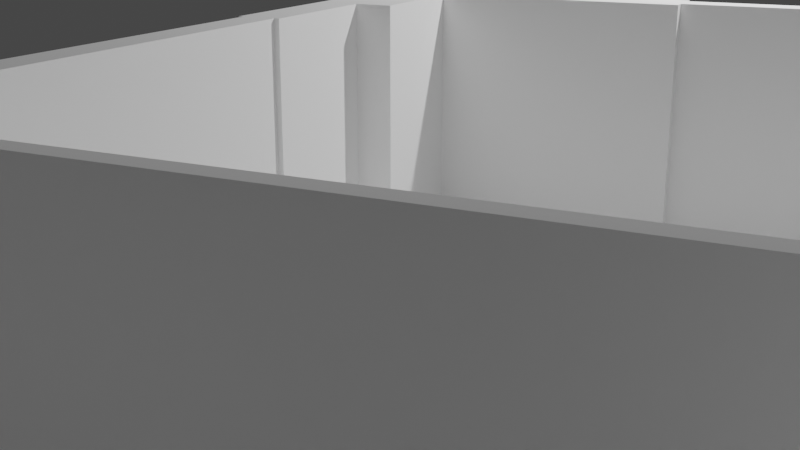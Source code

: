 # Source: office_origin.blend  (saved by Blender 3.6.13; exported with 4.5.12 LTS)
import bpy
from mathutils import Matrix  # noqa: F401  (used for matrix-valued properties, if any)

bpy.ops.wm.read_factory_settings(use_empty=True)
scene = bpy.context.scene
scene.name = 'Scene'

# ---- collections
col_collection = bpy.data.collections.new('Collection'); scene.collection.children.link(col_collection)
col_wall_svg = bpy.data.collections.new('wall.svg'); scene.collection.children.link(col_wall_svg)
col_floor_svg = bpy.data.collections.new('floor.svg'); scene.collection.children.link(col_floor_svg)

# ---- materials (node trees are filled in below, after node groups)
mat_svgmat = bpy.data.materials.new('SVGMat')
mat_svgmat.use_transparent_shadow = False
mat_svgmat.diffuse_color = (1.0, 1.0, 1.0, 1.0)
mat_svgmat_001 = bpy.data.materials.new('SVGMat.001')
mat_svgmat_001.use_transparent_shadow = False
mat_svgmat_001.diffuse_color = (1.0, 1.0, 1.0, 1.0)

# ---- material node trees

# ---- world
world_world = bpy.data.worlds.new('World'); scene.world = world_world
world_world.use_nodes = True; world_world.node_tree.nodes.clear()
_N = world_world.node_tree.nodes; _L = world_world.node_tree.links
n0 = _N.new('ShaderNodeOutputWorld'); n0.name = 'World Output'; n0.location = (300, 300)
n1 = _N.new('ShaderNodeBackground'); n1.name = 'Background'; n1.location = (10, 300)
n1.inputs[0].default_value = (0.05088, 0.05088, 0.05088, 1.0)
_L.new(n1.outputs[0], n0.inputs[0])
n0.is_active_output = True
world_world.color = (0.05088, 0.05088, 0.05088)
world_world.use_sun_shadow = False
world_world.sun_shadow_jitter_overblur = 0.0

# ---- cameras
cam_camera = bpy.data.cameras.new('Camera')
cam_camera.clip_end = 100.0
cam_camera.ortho_scale = 7.314

# ---- lights
light_light = bpy.data.lights.new('Light', 'POINT')
light_light.transmission_factor = 0.0
light_light.energy = 1000.0
light_light.shadow_soft_size = 0.1
light_light.shadow_maximum_resolution = 0.006
light_light.use_absolute_resolution = True

# ---- meshes
me_curve = bpy.data.meshes.new('Curve')
me_curve.from_pydata([(0.0, 0.2413, 0.0), (0.03754, 0.2413, 0.0), (0.03754, 0.2401, 0.0), (0.3912, 0.2401, 0.0), (0.3912, 0.2413, 0.0), (0.4329, 0.2413, 0.0), (0.4329, 0.2353, 0.0), (0.4329, 0.2207, 0.0), (0.4329, 0.2128, 0.0), (0.431, 0.2128, 0.0), (0.431, 0.1112, 0.0), (0.4315, 0.1112, 0.0), (0.4315, 0.003104, 0.0), (0.4194, 0.003104, 0.0), (0.4194, 0.003386, 0.0), (0.3279, 0.003386, 0.0), (0.3279, 0.0, 0.0), (0.3161, 0.0, 0.0), (0.3161, 0.003386, 0.0), (0.2557, 0.003386, 0.0), (0.2557, 0.0008465, 0.0), (0.2038, 0.0008465, 0.0), (0.2038, 0.001129, 0.0), (0.1911, 0.001129, 0.0), (0.1911, 0.0008465, 0.0), (0.1552, 0.0008465, 0.0), (0.1552, 0.001129, 0.0), (0.1425, 0.001129, 0.0), (0.1425, 0.0008465, 0.0), (0.116, 0.0008465, 0.0), (0.116, 0.001129, 0.0), (0.09172, 0.001129, 0.0), (0.09172, 0.0008465, 0.0), (0.08354, 0.0008465, 0.0), (0.08354, 0.001129, 0.0), (0.05983, 0.001129, 0.0), (0.05983, 0.0008465, 0.0), (0.0, 0.0008465, 0.0), (0.0, 0.1123, 0.0), (0.0005645, 0.1123, 0.0), (0.0005645, 0.2043, 0.0), (0.0, 0.2043, 0.0), (0.0, 0.2207, 0.0), (0.0, 0.2353, 0.0), (0.2424, 0.005926, 0.0), (0.2517, 0.005926, 0.0), (0.2517, 0.01749, 0.0), (0.2424, 0.01749, 0.0), (0.2385, 0.005926, 0.0), (0.2385, 0.01749, 0.0), (0.217, 0.01749, 0.0), (0.217, 0.005926, 0.0), (0.2134, 0.01016, 0.0), (0.2134, 0.07111, 0.0), (0.1914, 0.07111, 0.0), (0.1914, 0.06744, 0.0), (0.1891, 0.06744, 0.0), (0.1891, 0.07111, 0.0), (0.1891, 0.07449, 0.0), (0.2103, 0.07449, 0.0), (0.2103, 0.08239, 0.0), (0.2215, 0.08239, 0.0), (0.2215, 0.07449, 0.0), (0.2484, 0.07449, 0.0), (0.2484, 0.07252, 0.0), (0.2424, 0.07252, 0.0), (0.2424, 0.07111, 0.0), (0.2424, 0.02144, 0.0), (0.2557, 0.02144, 0.0), (0.2557, 0.01749, 0.0), (0.2557, 0.007054, 0.0), (0.2848, 0.007054, 0.0), (0.2848, 0.07252, 0.0), (0.2602, 0.07252, 0.0), (0.2602, 0.07449, 0.0), (0.3158, 0.07449, 0.0), (0.3158, 0.08126, 0.0), (0.3271, 0.08126, 0.0), (0.3271, 0.06998, 0.0), (0.3158, 0.06998, 0.0), (0.3158, 0.07252, 0.0), (0.2867, 0.07252, 0.0), (0.2867, 0.007054, 0.0), (0.3161, 0.007054, 0.0), (0.3161, 0.009594, 0.0), (0.3279, 0.009594, 0.0), (0.3279, 0.007054, 0.0), (0.3771, 0.007054, 0.0), (0.3771, 0.07252, 0.0), (0.3406, 0.07252, 0.0), (0.3406, 0.07449, 0.0), (0.379, 0.07449, 0.0), (0.379, 0.07252, 0.0), (0.379, 0.07252, 0.0), (0.379, 0.007054, 0.0), (0.4194, 0.007054, 0.0), (0.4194, 0.009312, 0.0), (0.4253, 0.009312, 0.0), (0.4253, 0.06998, 0.0), (0.4214, 0.06998, 0.0), (0.4214, 0.07252, 0.0), (0.3912, 0.07252, 0.0), (0.3912, 0.07449, 0.0), (0.4214, 0.07449, 0.0), (0.4214, 0.07957, 0.0), (0.4253, 0.07957, 0.0), (0.4253, 0.1112, 0.0), (0.4273, 0.1112, 0.0), (0.4273, 0.2128, 0.0), (0.4253, 0.2128, 0.0), (0.4253, 0.2207, 0.0), (0.4205, 0.2207, 0.0), (0.4205, 0.2353, 0.0), (0.3912, 0.2353, 0.0), (0.3912, 0.2367, 0.0), (0.3257, 0.2367, 0.0), (0.3257, 0.2215, 0.0), (0.3158, 0.2215, 0.0), (0.3158, 0.2367, 0.0), (0.2814, 0.2367, 0.0), (0.2814, 0.2119, 0.0), (0.2797, 0.2119, 0.0), (0.2797, 0.2367, 0.0), (0.2506, 0.2367, 0.0), (0.2506, 0.2119, 0.0), (0.2489, 0.2119, 0.0), (0.2489, 0.2367, 0.0), (0.2199, 0.2367, 0.0), (0.2199, 0.2119, 0.0), (0.2094, 0.2119, 0.0), (0.2094, 0.2367, 0.0), (0.1806, 0.2367, 0.0), (0.1806, 0.2119, 0.0), (0.1789, 0.2119, 0.0), (0.1789, 0.2367, 0.0), (0.1583, 0.2367, 0.0), (0.1583, 0.2119, 0.0), (0.1566, 0.2119, 0.0), (0.1566, 0.2367, 0.0), (0.1363, 0.2367, 0.0), (0.1363, 0.2119, 0.0), (0.1346, 0.2119, 0.0), (0.1346, 0.2367, 0.0), (0.1149, 0.2367, 0.0), (0.1149, 0.2119, 0.0), (0.1132, 0.2119, 0.0), (0.1132, 0.2367, 0.0), (0.06463, 0.2367, 0.0), (0.06463, 0.1634, 0.0), (0.06265, 0.1634, 0.0), (0.06265, 0.2367, 0.0), (0.03754, 0.2367, 0.0), (0.03754, 0.2353, 0.0), (0.009031, 0.2353, 0.0), (0.009031, 0.2207, 0.0), (0.004798, 0.2207, 0.0), (0.004798, 0.2043, 0.0), (0.004233, 0.2043, 0.0), (0.004233, 0.1504, 0.0), (0.06463, 0.1504, 0.0), (0.06463, 0.1487, 0.0), (0.004233, 0.1487, 0.0), (0.004233, 0.1123, 0.0), (0.06265, 0.1123, 0.0), (0.06265, 0.1357, 0.0), (0.06463, 0.1357, 0.0), (0.06463, 0.1123, 0.0), (0.1072, 0.1123, 0.0), (0.1072, 0.1106, 0.0), (0.1072, 0.0776, 0.0), (0.116, 0.0776, 0.0), (0.116, 0.07449, 0.0), (0.1569, 0.07449, 0.0), (0.1569, 0.07139, 0.0), (0.1569, 0.06772, 0.0), (0.1547, 0.06772, 0.0), (0.1547, 0.07139, 0.0), (0.1329, 0.07139, 0.0), (0.1329, 0.0522, 0.0), (0.1293, 0.0522, 0.0), (0.1293, 0.05502, 0.0), (0.1197, 0.05502, 0.0), (0.1197, 0.005926, 0.0), (0.1293, 0.005926, 0.0), (0.1293, 0.04176, 0.0), (0.1329, 0.04176, 0.0), (0.1329, 0.009594, 0.0), (0.1425, 0.009594, 0.0), (0.1425, 0.009312, 0.0), (0.1552, 0.009312, 0.0), (0.1552, 0.009594, 0.0), (0.1724, 0.009594, 0.0), (0.1724, 0.0522, 0.0), (0.1569, 0.0522, 0.0), (0.1547, 0.0522, 0.0), (0.1547, 0.05587, 0.0), (0.1569, 0.05587, 0.0), (0.1569, 0.05474, 0.0), (0.1891, 0.05474, 0.0), (0.1891, 0.05587, 0.0), (0.1914, 0.05587, 0.0), (0.1914, 0.0522, 0.0), (0.177, 0.0522, 0.0), (0.177, 0.009594, 0.0), (0.1911, 0.009594, 0.0), (0.1911, 0.009312, 0.0), (0.2038, 0.009312, 0.0), (0.2038, 0.01016, 0.0), (0.004798, 0.1075, 0.0), (0.004798, 0.05474, 0.0), (0.03302, 0.05474, 0.0), (0.03302, 0.07252, 0.0), (0.03782, 0.07252, 0.0), (0.03782, 0.05474, 0.0), (0.09172, 0.05474, 0.0), (0.09172, 0.04994, 0.0), (0.09172, 0.04176, 0.0), (0.08693, 0.04176, 0.0), (0.08693, 0.04994, 0.0), (0.03782, 0.04994, 0.0), (0.03302, 0.04994, 0.0), (0.004798, 0.04994, 0.0), (0.004798, 0.005926, 0.0), (0.05983, 0.005926, 0.0), (0.05983, 0.005079, 0.0), (0.08354, 0.005079, 0.0), (0.08354, 0.005926, 0.0), (0.08693, 0.005926, 0.0), (0.08693, 0.02793, 0.0), (0.09172, 0.02793, 0.0), (0.09172, 0.005079, 0.0), (0.116, 0.005079, 0.0), (0.116, 0.07139, 0.0), (0.1047, 0.07139, 0.0), (0.1047, 0.1106, 0.0), (0.03782, 0.1106, 0.0), (0.03782, 0.1075, 0.0), (0.03782, 0.09424, 0.0), (0.03302, 0.09424, 0.0), (0.03302, 0.1075, 0.0), (0.1798, 0.1467, 0.0), (0.1798, 0.1938, 0.0), (0.1693, 0.1938, 0.0), (0.1693, 0.1919, 0.0), (0.1781, 0.1919, 0.0), (0.1781, 0.1487, 0.0), (0.1693, 0.1487, 0.0), (0.1693, 0.1467, 0.0), (0.1465, 0.1284, 0.0), (0.1485, 0.1284, 0.0), (0.1485, 0.1126, 0.0), (0.2139, 0.1126, 0.0), (0.2139, 0.1287, 0.0), (0.2182, 0.1287, 0.0), (0.2182, 0.1267, 0.0), (0.2159, 0.1267, 0.0), (0.2159, 0.1126, 0.0), (0.2328, 0.1126, 0.0), (0.2328, 0.1267, 0.0), (0.2306, 0.1267, 0.0), (0.2306, 0.1287, 0.0), (0.2371, 0.1287, 0.0), (0.2371, 0.1267, 0.0), (0.2348, 0.1267, 0.0), (0.2348, 0.1126, 0.0), (0.2517, 0.1126, 0.0), (0.2517, 0.1267, 0.0), (0.2495, 0.1267, 0.0), (0.2495, 0.1287, 0.0), (0.2537, 0.1287, 0.0), (0.2537, 0.1106, 0.0), (0.1465, 0.1106, 0.0), (0.1293, 0.07139, 0.0), (0.1197, 0.07139, 0.0), (0.1197, 0.057, 0.0), (0.1293, 0.057, 0.0), (0.2385, 0.02144, 0.0), (0.217, 0.02144, 0.0), (0.217, 0.07111, 0.0), (0.2385, 0.07111, 0.0), (0.0, 0.2413, 2.3), (0.03754, 0.2413, 2.3), (0.1693, 0.1919, 2.3), (0.1781, 0.1919, 2.3), (0.4329, 0.2128, 2.3), (0.431, 0.2128, 2.3), (0.1485, 0.1126, 2.3), (0.2139, 0.1126, 2.3), (0.3279, 0.003386, 2.3), (0.3279, 0.0, 2.3), (0.2328, 0.1126, 2.3), (0.2328, 0.1267, 2.3), (0.3161, 0.003386, 2.3), (0.116, 0.0008465, 2.3), (0.116, 0.001129, 2.3), (0.1329, 0.07139, 2.3), (0.1293, 0.07139, 2.3), (0.0, 0.2353, 2.3), (0.2424, 0.005926, 2.3), (0.2517, 0.005926, 2.3), (0.2424, 0.01749, 2.3), (0.2103, 0.07449, 2.3), (0.2103, 0.08239, 2.3), (0.2424, 0.07111, 2.3), (0.2424, 0.02144, 2.3), (0.2602, 0.07449, 2.3), (0.3158, 0.07449, 2.3), (0.2867, 0.007054, 2.3), (0.3161, 0.007054, 2.3), (0.3406, 0.07449, 2.3), (0.379, 0.07449, 2.3), (0.4253, 0.06998, 2.3), (0.4214, 0.06998, 2.3), (0.4253, 0.1112, 2.3), (0.4273, 0.1112, 2.3), (0.4273, 0.2128, 2.3), (0.4253, 0.2128, 2.3), (0.3912, 0.2367, 2.3), (0.3257, 0.2367, 2.3), (0.2797, 0.2367, 2.3), (0.2506, 0.2367, 2.3), (0.2094, 0.2367, 2.3), (0.1806, 0.2367, 2.3), (0.1566, 0.2367, 2.3), (0.1363, 0.2367, 2.3), (0.09172, 0.04994, 2.3), (0.004798, 0.04994, 2.3), (0.1132, 0.2367, 2.3), (0.06463, 0.2367, 2.3), (0.2134, 0.07111, 2.3), (0.217, 0.07111, 2.3), (0.009031, 0.2207, 2.3), (0.004798, 0.2207, 2.3), (0.1072, 0.1106, 2.3), (0.1072, 0.0776, 2.3), (0.1547, 0.07139, 2.3), (0.1724, 0.009594, 2.3), (0.1724, 0.0522, 2.3), (0.1891, 0.05587, 2.3), (0.1914, 0.05587, 2.3), (0.2038, 0.009312, 2.3), (0.2038, 0.01016, 2.3), (0.09172, 0.05474, 2.3), (0.1911, 0.009594, 2.3), (0.1911, 0.009312, 2.3), (0.1047, 0.1106, 2.3), (0.03782, 0.1106, 2.3), (0.03782, 0.1075, 2.3), (0.1693, 0.1938, 2.3), (0.03754, 0.2401, 2.3), (0.1485, 0.1284, 2.3), (0.431, 0.1112, 2.3), (0.2159, 0.1126, 2.3), (0.3161, 0.0, 2.3), (0.2371, 0.1267, 2.3), (0.2348, 0.1267, 2.3), (0.1911, 0.001129, 2.3), (0.1911, 0.0008465, 2.3), (0.379, 0.007054, 2.3), (0.4194, 0.007054, 2.3), (0.2537, 0.1287, 2.3), (0.2537, 0.1106, 2.3), (0.09172, 0.001129, 2.3), (0.1197, 0.057, 2.3), (0.1293, 0.057, 2.3), (0.2385, 0.07111, 2.3), (0.2517, 0.01749, 2.3), (0.2134, 0.01016, 2.3), (0.2038, 0.001129, 2.3), (0.2215, 0.08239, 2.3), (0.2348, 0.1126, 2.3), (0.2557, 0.02144, 2.3), (0.3158, 0.08126, 2.3), (0.3161, 0.009594, 2.3), (0.379, 0.07252, 2.3), (0.4214, 0.07252, 2.3), (0.09172, 0.005079, 2.3), (0.116, 0.005079, 2.3), (0.3257, 0.2215, 2.3), (0.2506, 0.2119, 2.3), (0.1806, 0.2119, 2.3), (0.1363, 0.2119, 2.3), (0.2484, 0.07252, 2.3), (0.2424, 0.07252, 2.3), (0.06463, 0.1634, 2.3), (0.004798, 0.2043, 2.3), (0.116, 0.0776, 2.3), (0.1329, 0.0522, 2.3), (0.1293, 0.04176, 2.3), (0.1329, 0.04176, 2.3), (0.1569, 0.0522, 2.3), (0.1914, 0.0522, 2.3), (0.177, 0.0522, 2.3), (0.09172, 0.04176, 2.3), (0.08693, 0.04994, 2.3), (0.03782, 0.04994, 2.3), (0.03302, 0.04994, 2.3), (0.05983, 0.005926, 2.3), (0.05983, 0.005079, 2.3), (0.03782, 0.09424, 2.3), (0.03302, 0.1075, 2.3), (0.3912, 0.2401, 2.3), (0.1781, 0.1487, 2.3), (0.1693, 0.1487, 2.3), (0.4315, 0.1112, 2.3), (0.0, 0.0008465, 2.3), (0.0, 0.1123, 2.3), (0.2306, 0.1267, 2.3), (0.2306, 0.1287, 2.3), (0.1552, 0.0008465, 2.3), (0.2517, 0.1126, 2.3), (0.2517, 0.1267, 2.3), (0.09172, 0.0008465, 2.3), (0.2848, 0.07252, 2.3), (0.2867, 0.07252, 2.3), (0.0005645, 0.1123, 2.3), (0.217, 0.02144, 2.3), (0.1914, 0.07111, 2.3), (0.2215, 0.07449, 2.3), (0.2557, 0.01749, 2.3), (0.3271, 0.08126, 2.3), (0.3279, 0.009594, 2.3), (0.379, 0.07252, 2.3), (0.3912, 0.07252, 2.3), (0.3158, 0.2215, 2.3), (0.2489, 0.2119, 2.3), (0.1789, 0.2119, 2.3), (0.1425, 0.001129, 2.3), (0.1346, 0.2119, 2.3), (0.06265, 0.1634, 2.3), (0.004233, 0.2043, 2.3), (0.004233, 0.1123, 2.3), (0.06265, 0.1123, 2.3), (0.116, 0.07449, 2.3), (0.1293, 0.0522, 2.3), (0.1329, 0.009594, 2.3), (0.1547, 0.0522, 2.3), (0.004798, 0.1075, 2.3), (0.004798, 0.05474, 2.3), (0.08693, 0.04176, 2.3), (0.08354, 0.005079, 2.3), (0.03302, 0.09424, 2.3), (0.3912, 0.2413, 2.3), (0.2139, 0.1287, 2.3), (0.2557, 0.003386, 2.3), (0.1552, 0.001129, 2.3), (0.2385, 0.02144, 2.3), (0.0005645, 0.2043, 2.3), (0.2385, 0.01749, 2.3), (0.1914, 0.06744, 2.3), (0.1891, 0.07111, 2.3), (0.2557, 0.007054, 2.3), (0.3271, 0.06998, 2.3), (0.3279, 0.007054, 2.3), (0.3912, 0.07449, 2.3), (0.4253, 0.2207, 2.3), (0.06265, 0.1357, 2.3), (0.1569, 0.07449, 2.3), (0.1293, 0.05502, 2.3), (0.1425, 0.009594, 2.3), (0.1465, 0.1106, 2.3), (0.1547, 0.05587, 2.3), (0.004798, 0.005926, 2.3), (0.03302, 0.05474, 2.3), (0.08354, 0.005926, 2.3), (0.116, 0.07139, 2.3), (0.4329, 0.2413, 2.3), (0.1693, 0.1467, 2.3), (0.1798, 0.1467, 2.3), (0.4205, 0.2353, 2.3), (0.3912, 0.2353, 2.3), (0.2182, 0.1287, 2.3), (0.2182, 0.1267, 2.3), (0.2557, 0.0008465, 2.3), (0.2495, 0.1267, 2.3), (0.2495, 0.1287, 2.3), (0.1569, 0.07139, 2.3), (0.1197, 0.07139, 2.3), (0.0, 0.2043, 2.3), (0.2385, 0.005926, 2.3), (0.217, 0.005926, 2.3), (0.1891, 0.06744, 2.3), (0.1047, 0.07139, 2.3), (0.2484, 0.07449, 2.3), (0.08354, 0.0008465, 2.3), (0.2848, 0.007054, 2.3), (0.3158, 0.06998, 2.3), (0.3771, 0.007054, 2.3), (0.4214, 0.07449, 2.3), (0.4205, 0.2207, 2.3), (0.3158, 0.2367, 2.3), (0.2814, 0.2367, 2.3), (0.2489, 0.2367, 2.3), (0.2199, 0.2367, 2.3), (0.1789, 0.2367, 2.3), (0.1583, 0.2367, 2.3), (0.1346, 0.2367, 2.3), (0.1149, 0.2367, 2.3), (0.06265, 0.2367, 2.3), (0.03754, 0.2367, 2.3), (0.004233, 0.1504, 2.3), (0.06463, 0.1504, 2.3), (0.06463, 0.1357, 2.3), (0.1197, 0.05502, 2.3), (0.1425, 0.009312, 2.3), (0.1569, 0.05587, 2.3), (0.177, 0.009594, 2.3), (0.03302, 0.07252, 2.3), (0.08693, 0.005926, 2.3), (0.4329, 0.2353, 2.3), (0.4315, 0.003104, 2.3), (0.4194, 0.003104, 2.3), (0.2371, 0.1287, 2.3), (0.1425, 0.0008465, 2.3), (0.08354, 0.001129, 2.3), (0.05983, 0.001129, 2.3), (0.0, 0.2207, 2.3), (0.217, 0.01749, 2.3), (0.3158, 0.07252, 2.3), (0.3771, 0.07252, 2.3), (0.4194, 0.009312, 2.3), (0.4214, 0.07957, 2.3), (0.2814, 0.2119, 2.3), (0.2199, 0.2119, 2.3), (0.1583, 0.2119, 2.3), (0.1149, 0.2119, 2.3), (0.03754, 0.2353, 2.3), (0.06463, 0.1487, 2.3), (0.06463, 0.1123, 2.3), (0.1569, 0.06772, 2.3), (0.1197, 0.005926, 2.3), (0.1552, 0.009312, 2.3), (0.1569, 0.05474, 2.3), (0.03782, 0.07252, 2.3), (0.08693, 0.02793, 2.3), (0.1798, 0.1938, 2.3), (0.4329, 0.2207, 2.3), (0.1465, 0.1284, 2.3), (0.4194, 0.003386, 2.3), (0.009031, 0.2353, 2.3), (0.2038, 0.0008465, 2.3), (0.05983, 0.0008465, 2.3), (0.1891, 0.07449, 2.3), (0.2602, 0.07252, 2.3), (0.3406, 0.07252, 2.3), (0.4253, 0.009312, 2.3), (0.4253, 0.07957, 2.3), (0.2797, 0.2119, 2.3), (0.2094, 0.2119, 2.3), (0.1566, 0.2119, 2.3), (0.1132, 0.2119, 2.3), (0.004233, 0.1487, 2.3), (0.1072, 0.1123, 2.3), (0.1547, 0.06772, 2.3), (0.1293, 0.005926, 2.3), (0.2159, 0.1267, 2.3), (0.1552, 0.009594, 2.3), (0.1891, 0.05474, 2.3), (0.03782, 0.05474, 2.3), (0.09172, 0.02793, 2.3)], [], [(89, 90, 91, 92), (146, 147, 143), (17, 18, 15, 16), (153, 43, 152), (112, 113, 6), (155, 42, 154), (110, 111, 7), (108, 109, 8), (9, 108, 8), (40, 41, 156), (157, 40, 156), (172, 173, 233, 234, 168, 169, 170, 171), (243, 242, 241, 240, 247, 246, 245, 244), (13, 14, 19, 20, 21, 22, 23, 24, 25, 26, 27, 31, 32, 33, 34, 35, 36, 37, 38, 39, 40, 157, 158, 159, 160, 161, 162, 163, 164, 165, 166, 167, 168, 235, 236, 208, 209, 210, 211, 212, 213, 214, 215, 221, 222, 223, 224, 225, 226, 227, 228, 229, 230, 231, 232, 273, 274, 275, 272, 177, 178, 179, 180, 181, 182, 183, 184, 185, 186, 187, 188, 189, 190, 191, 192, 202, 203, 204, 205, 206, 207, 52, 50, 51, 48, 49, 47, 44, 45, 46, 69, 70, 71, 72, 81, 82, 83, 84, 85, 86, 87, 88, 92, 93, 94, 95, 96, 97, 98, 99, 100, 101, 102, 103, 104, 105, 106, 107, 108, 9, 10, 11, 12), (57, 58, 59, 60, 61, 62, 63, 64, 65, 66), (217, 218, 215, 216), (258, 259, 262), (263, 258, 262), (264, 265, 266, 267, 268, 269, 270, 271, 248, 249, 250, 251, 252, 253, 254, 255, 256, 257, 258, 263), (2, 3, 4, 5, 6, 113, 114, 115, 116, 117, 118, 119, 120, 121, 122, 123, 124, 125, 126, 127, 128, 129, 130, 131, 132, 133, 134, 135, 136, 137, 138, 139, 140, 141, 142, 143, 147, 148, 149, 150, 151, 152, 43, 0, 1), (111, 112, 6, 7), (238, 239, 236, 237), (234, 235, 168), (239, 208, 236), (29, 30, 27, 28), (72, 73, 81), (88, 89, 92), (232, 233, 173), (273, 232, 173), (272, 273, 173), (177, 272, 173), (176, 177, 173), (54, 57, 66), (53, 54, 66), (278, 53, 66), (279, 278, 66), (194, 195, 196, 197, 198, 199, 200, 201), (193, 194, 201), (192, 193, 201), (202, 192, 201), (220, 221, 215), (219, 220, 215), (218, 219, 215), (175, 176, 173, 174), (41, 42, 155, 156), (50, 52, 53, 278, 277, 276, 279, 66, 67, 68, 69), (49, 50, 69), (47, 49, 69), (46, 47, 69), (42, 43, 153, 154), (261, 262, 259, 260), (73, 74, 75, 76, 77, 78, 79, 80, 81), (145, 146, 143, 144), (18, 19, 14), (15, 18, 14), (30, 31, 27), (109, 110, 7, 8), (56, 57, 54, 55), (544, 374, 310, 309), (327, 497, 328), (353, 289, 288, 292), (539, 526, 297), (469, 509, 470), (332, 331, 516), (455, 536, 489), (315, 284, 316), (285, 284, 315), (447, 385, 478), (430, 385, 447), (457, 433, 386, 334, 333, 345, 482, 476), (282, 283, 402, 403, 467, 468, 535, 348), (511, 510, 404, 351, 285, 315, 314, 313, 546, 521, 488, 454, 423, 375, 312, 311, 545, 520, 359, 358, 422, 374, 519, 487, 453, 421, 373, 308, 307, 414, 413, 485, 451, 419, 366, 299, 298, 300, 448, 479, 480, 517, 367, 341, 340, 344, 343, 506, 392, 337, 336, 556, 531, 504, 459, 435, 389, 388, 554, 530, 503, 458, 434, 387, 295, 296, 364, 363, 477, 465, 377, 376, 559, 534, 508, 464, 440, 398, 397, 462, 326, 325, 342, 558, 533, 507, 463, 438, 437, 347, 346, 333, 552, 528, 502, 456, 432, 431, 551, 527, 501, 500, 430, 447, 415, 406, 405, 541, 515, 514, 484, 412, 362, 427, 445, 409, 357, 356, 368, 540, 473, 444, 538), (450, 303, 383, 382, 483, 418, 369, 302, 301, 542), (439, 393, 325, 394), (291, 354, 407), (355, 354, 291), (370, 355, 291, 290, 352, 555, 472, 471, 443, 287, 286, 350, 537, 460, 361, 360, 475, 474, 411, 410), (349, 281, 280, 297, 526, 499, 498, 429, 384, 328, 497, 496, 428, 381, 324, 323, 549, 524, 495, 494, 426, 380, 322, 321, 548, 523, 493, 492, 425, 379, 320, 319, 547, 522, 491, 490, 424, 378, 318, 317, 470, 509, 466, 442, 401), (489, 536, 509, 469), (441, 399, 347, 400), (345, 333, 346), (400, 347, 437), (293, 513, 427, 294), (413, 414, 543), (519, 374, 544), (465, 476, 482), (477, 476, 465), (296, 476, 477), (295, 476, 296), (335, 476, 295), (417, 303, 450), (329, 303, 417), (330, 303, 329), (365, 303, 330), (436, 391, 339, 338, 557, 532, 505, 461), (390, 391, 436), (337, 391, 390), (392, 391, 337), (396, 325, 326), (395, 325, 396), (394, 325, 395), (553, 529, 476, 335), (478, 385, 332, 516), (517, 419, 371, 304, 303, 365, 446, 416, 330, 329, 367), (448, 419, 517), (300, 419, 448), (366, 419, 300), (516, 331, 539, 297), (512, 408, 407, 354), (543, 414, 518, 486, 452, 420, 372, 306, 305), (550, 525, 497, 327), (292, 538, 444), (288, 538, 292), (294, 427, 362), (316, 284, 536, 455), (481, 449, 417, 450), (237, 236, 347, 399), (150, 149, 429, 498), (151, 150, 498, 499), (229, 228, 534, 559), (3, 2, 349, 401), (234, 233, 482, 345), (245, 246, 403, 402), (241, 242, 348, 535), (159, 158, 500, 501), (11, 10, 351, 404), (8, 7, 536, 284), (165, 164, 456, 502), (38, 37, 405, 406), (255, 254, 472, 555), (173, 172, 457, 476), (18, 17, 353, 292), (15, 14, 538, 288), (181, 180, 458, 503), (260, 259, 407, 408), (188, 187, 459, 504), (196, 195, 461, 505), (25, 24, 357, 409), (22, 21, 540, 368), (203, 202, 392, 506), (266, 265, 410, 411), (269, 268, 475, 360), (211, 210, 463, 507), (32, 31, 362, 412), (29, 28, 513, 293), (219, 218, 394, 395), (273, 272, 296, 477), (227, 226, 464, 508), (39, 38, 406, 415), (37, 36, 541, 405), (246, 247, 467, 403), (277, 278, 330, 416), (272, 275, 364, 296), (6, 5, 466, 509), (47, 46, 366, 300), (51, 50, 517, 480), (54, 53, 329, 417), (59, 58, 542, 301), (253, 252, 443, 471), (62, 61, 369, 418), (66, 65, 383, 303), (13, 12, 510, 511), (74, 73, 543, 305), (261, 260, 408, 512), (69, 68, 371, 419), (158, 157, 430, 500), (267, 266, 411, 474), (77, 76, 372, 420), (1, 0, 280, 281), (28, 27, 427, 513), (85, 84, 373, 421), (243, 244, 283, 282), (82, 81, 414, 307), (93, 92, 374, 422), (9, 8, 284, 285), (90, 89, 544, 309), (35, 34, 514, 515), (101, 100, 375, 423), (251, 250, 286, 287), (109, 108, 315, 316), (16, 15, 288, 289), (98, 97, 545, 311), (278, 279, 365, 330), (117, 116, 378, 424), (258, 257, 290, 291), (42, 41, 478, 516), (125, 124, 379, 425), (106, 105, 546, 313), (50, 49, 448, 517), (133, 132, 380, 426), (30, 29, 293, 294), (57, 56, 481, 450), (64, 63, 483, 382), (141, 140, 381, 428), (0, 43, 297, 280), (114, 113, 470, 317), (118, 117, 424, 490), (149, 148, 384, 429), (45, 44, 298, 299), (122, 121, 547, 319), (157, 156, 385, 430), (44, 47, 300, 298), (72, 71, 485, 413), (163, 162, 431, 432), (60, 59, 301, 302), (130, 129, 548, 321), (80, 79, 486, 518), (171, 170, 386, 433), (67, 66, 303, 304), (138, 137, 549, 323), (88, 87, 487, 519), (179, 178, 387, 434), (75, 74, 305, 306), (12, 11, 404, 510), (96, 95, 359, 520), (186, 185, 389, 435), (83, 82, 307, 308), (146, 145, 550, 327), (104, 103, 488, 521), (194, 193, 390, 436), (91, 90, 309, 310), (27, 26, 445, 427), (99, 98, 311, 312), (112, 111, 489, 469), (209, 208, 437, 438), (107, 106, 313, 314), (154, 153, 539, 331), (120, 119, 491, 522), (217, 216, 393, 439), (162, 161, 551, 431), (128, 127, 493, 523), (225, 224, 398, 440), (168, 167, 552, 333), (136, 135, 495, 524), (115, 114, 317, 318), (176, 175, 553, 335), (144, 143, 497, 525), (238, 237, 399, 441), (123, 122, 319, 320), (184, 183, 554, 388), (208, 239, 400, 437), (131, 130, 321, 322), (191, 190, 556, 336), (244, 245, 402, 283), (139, 138, 323, 324), (199, 198, 557, 338), (152, 151, 499, 526), (4, 3, 401, 442), (214, 213, 558, 342), (252, 251, 287, 443), (147, 146, 327, 328), (222, 221, 326, 462), (160, 159, 501, 527), (259, 258, 291, 407), (230, 229, 559, 376), (166, 165, 502, 528), (19, 18, 292, 444), (155, 154, 331, 332), (126, 125, 425, 492), (169, 168, 333, 334), (174, 173, 476, 529), (177, 176, 335, 295), (265, 264, 370, 410), (192, 191, 336, 337), (26, 25, 409, 445), (200, 199, 338, 339), (182, 181, 503, 530), (276, 277, 416, 446), (207, 206, 340, 341), (189, 188, 504, 531), (40, 39, 415, 447), (215, 214, 342, 325), (197, 196, 505, 532), (279, 276, 446, 365), (205, 204, 343, 344), (204, 203, 506, 343), (34, 33, 484, 514), (55, 54, 417, 449), (212, 211, 507, 533), (236, 235, 346, 347), (220, 219, 395, 396), (242, 243, 282, 348), (228, 227, 508, 534), (2, 1, 281, 349), (70, 69, 419, 451), (250, 249, 350, 286), (78, 77, 420, 452), (10, 9, 285, 351), (206, 205, 344, 340), (86, 85, 421, 453), (257, 256, 352, 290), (240, 241, 535, 468), (94, 93, 422, 358), (17, 16, 289, 353), (7, 6, 509, 536), (102, 101, 423, 454), (263, 262, 354, 355), (249, 248, 537, 350), (110, 109, 316, 455), (24, 23, 356, 357), (14, 13, 511, 538), (164, 163, 432, 456), (95, 94, 358, 359), (153, 152, 526, 539), (172, 171, 433, 457), (270, 269, 360, 361), (21, 20, 473, 540), (180, 179, 434, 458), (31, 30, 294, 362), (262, 261, 512, 354), (187, 186, 435, 459), (275, 274, 363, 364), (134, 133, 426, 494), (271, 270, 361, 460), (248, 271, 460, 537), (195, 194, 436, 461), (36, 35, 515, 541), (46, 45, 299, 366), (274, 273, 477, 363), (202, 201, 391, 392), (53, 52, 367, 329), (43, 42, 516, 297), (223, 222, 462, 397), (23, 22, 368, 356), (235, 234, 345, 346), (210, 209, 438, 463), (61, 60, 302, 369), (218, 217, 439, 394), (264, 263, 355, 370), (58, 57, 450, 542), (226, 225, 440, 464), (68, 67, 304, 371), (232, 231, 377, 465), (76, 75, 306, 372), (239, 238, 441, 400), (84, 83, 308, 373), (73, 72, 413, 543), (5, 4, 442, 466), (92, 91, 310, 374), (81, 80, 518, 414), (247, 240, 468, 467), (100, 99, 312, 375), (89, 88, 519, 544), (113, 112, 469, 470), (231, 230, 376, 377), (254, 253, 471, 472), (108, 107, 314, 315), (97, 96, 520, 545), (20, 19, 444, 473), (116, 115, 318, 378), (105, 104, 521, 546), (268, 267, 474, 475), (124, 123, 320, 379), (132, 131, 322, 380), (140, 139, 324, 381), (121, 120, 522, 547), (41, 40, 447, 478), (65, 64, 382, 383), (142, 141, 428, 496), (49, 48, 479, 448), (148, 147, 328, 384), (129, 128, 523, 548), (48, 51, 480, 479), (156, 155, 332, 385), (137, 136, 524, 549), (56, 55, 449, 481), (170, 169, 334, 386), (145, 144, 525, 550), (233, 232, 465, 482), (178, 177, 295, 387), (63, 62, 418, 483), (185, 184, 388, 389), (33, 32, 412, 484), (193, 192, 337, 390), (161, 160, 527, 551), (71, 70, 451, 485), (201, 200, 339, 391), (167, 166, 528, 552), (79, 78, 452, 486), (175, 174, 529, 553), (87, 86, 453, 487), (52, 207, 341, 367), (183, 182, 530, 554), (103, 102, 454, 488), (216, 215, 325, 393), (256, 255, 555, 352), (111, 110, 455, 489), (190, 189, 531, 556), (119, 118, 490, 491), (198, 197, 532, 557), (127, 126, 492, 493), (213, 212, 533, 558), (135, 134, 494, 495), (224, 223, 397, 398), (221, 220, 396, 326), (143, 142, 496, 497)])
_uv = me_curve.uv_layers.new(name='UVMap')
_uv.uv.foreach_set('vector', [0.3156, 0.0, 0.3189, 0.0, 0.3223, 0.0, 0.3256, 0.0, 0.505, 0.0, 0.5083, 0.0, 0.495, 0.0, 0.0598, 0.0, 0.06312, 0.0, 0.05316, 0.0, 0.05648, 0.0, 0.5282, 0.0, 0.1561, 0.0, 0.5249, 0.0, 0.392, 0.0, 0.3953, 0.0, 0.01993, 0.0, 0.5349, 0.0, 0.1528, 0.0, 0.5316, 0.0, 0.3854, 0.0, 0.3887, 0.0, 0.02326, 0.0, 0.3787, 0.0, 0.3821, 0.0, 0.02658, 0.0, 0.0299, 0.0, 0.3787, 0.0, 0.02658, 0.0, 0.1462, 0.0, 0.1495, 0.0, 0.5382, 0.0, 0.5415, 0.0, 0.1462, 0.0, 0.5382, 0.0, 0.598, 0.0, 0.6013, 0.0, 0.814, 0.0, 0.8206, 0.0, 0.5847, 0.0, 0.588, 0.0, 0.5914, 0.0, 0.5947, 0.0, 0.8538, 0.0, 0.8505, 0.0, 0.8439, 0.0, 0.8405, 0.0, 0.8671, 0.0, 0.8638, 0.0, 0.8605, 0.0, 0.8571, 0.0, 0.04651, 0.0, 0.04983, 0.0, 0.06645, 0.0, 0.06977, 0.0, 0.07641, 0.0, 0.07973, 0.0, 0.08306, 0.0, 0.08638, 0.0, 0.0897, 0.0, 0.09302, 0.0, 0.09635, 0.0, 0.113, 0.0, 0.1163, 0.0, 0.1196, 0.0, 0.1229, 0.0, 0.1262, 0.0, 0.1296, 0.0, 0.1329, 0.0, 0.1395, 0.0, 0.1429, 0.0, 0.1462, 0.0, 0.5415, 0.0, 0.5449, 0.0, 0.5482, 0.0, 0.5515, 0.0, 0.5548, 0.0, 0.5581, 0.0, 0.5681, 0.0, 0.5714, 0.0, 0.5748, 0.0, 0.5781, 0.0, 0.5814, 0.0, 0.5847, 0.0, 0.8239, 0.0, 0.8272, 0.0, 0.7243, 0.0, 0.7276, 0.0, 0.7309, 0.0, 0.7342, 0.0, 0.7375, 0.0, 0.7409, 0.0, 0.7442, 0.0, 0.7475, 0.0, 0.7674, 0.0, 0.7708, 0.0, 0.7741, 0.0, 0.7774, 0.0, 0.7807, 0.0, 0.7841, 0.0, 0.7874, 0.0, 0.7907, 0.0, 0.794, 0.0, 0.8007, 0.0, 0.804, 0.0, 0.8106, 0.0, 0.9801, 0.0, 0.9834, 0.0, 0.9867, 0.0, 0.9767, 0.0, 0.6146, 0.0, 0.6179, 0.0, 0.6213, 0.0, 0.6246, 0.0, 0.6279, 0.0, 0.6312, 0.0, 0.6346, 0.0, 0.6412, 0.0, 0.6445, 0.0, 0.6478, 0.0, 0.6512, 0.0, 0.6545, 0.0, 0.6578, 0.0, 0.6611, 0.0, 0.6645, 0.0, 0.6678, 0.0, 0.7043, 0.0, 0.7076, 0.0, 0.711, 0.0, 0.7143, 0.0, 0.7176, 0.0, 0.7209, 0.0, 0.1894, 0.0, 0.1794, 0.0, 0.186, 0.0, 0.1728, 0.0, 0.1761, 0.0, 0.1694, 0.0, 0.1595, 0.0, 0.1628, 0.0, 0.1661, 0.0, 0.2492, 0.0, 0.2525, 0.0, 0.2558, 0.0, 0.2591, 0.0, 0.289, 0.0, 0.2924, 0.0, 0.2957, 0.0, 0.299, 0.0, 0.3023, 0.0, 0.3056, 0.0, 0.309, 0.0, 0.3123, 0.0, 0.3256, 0.0, 0.3289, 0.0, 0.3322, 0.0, 0.3355, 0.0, 0.3389, 0.0, 0.3422, 0.0, 0.3455, 0.0, 0.3488, 0.0, 0.3522, 0.0, 0.3555, 0.0, 0.3588, 0.0, 0.3621, 0.0, 0.3654, 0.0, 0.3688, 0.0, 0.3721, 0.0, 0.3754, 0.0, 0.3787, 0.0, 0.0299, 0.0, 0.03322, 0.0, 0.03654, 0.0, 0.03987, 0.0, 0.206, 0.0, 0.2093, 0.0, 0.2126, 0.0, 0.2159, 0.0, 0.2193, 0.0, 0.2226, 0.0, 0.2292, 0.0, 0.2326, 0.0, 0.2359, 0.0, 0.2392, 0.0, 0.7542, 0.0, 0.7575, 0.0, 0.7475, 0.0, 0.7508, 0.0, 0.9103, 0.0, 0.9136, 0.0, 0.9302, 0.0, 0.9336, 0.0, 0.9103, 0.0, 0.9302, 0.0, 0.9369, 0.0, 0.9402, 0.0, 0.9435, 0.0, 0.9468, 0.0, 0.9502, 0.0, 0.9568, 0.0, 0.9635, 0.0, 0.9701, 0.0, 0.8738, 0.0, 0.8771, 0.0, 0.8804, 0.0, 0.8837, 0.0, 0.887, 0.0, 0.8937, 0.0, 0.897, 0.0, 0.9003, 0.0, 0.9037, 0.0, 0.907, 0.0, 0.9103, 0.0, 0.9336, 0.0, 0.006645, 0.0, 0.009967, 0.0, 0.01329, 0.0, 0.01661, 0.0, 0.01993, 0.0, 0.3953, 0.0, 0.3987, 0.0, 0.402, 0.0, 0.4053, 0.0, 0.4086, 0.0, 0.412, 0.0, 0.4153, 0.0, 0.4186, 0.0, 0.4219, 0.0, 0.4252, 0.0, 0.4286, 0.0, 0.4319, 0.0, 0.4352, 0.0, 0.4385, 0.0, 0.4419, 0.0, 0.4452, 0.0, 0.4485, 0.0, 0.4518, 0.0, 0.4551, 0.0, 0.4585, 0.0, 0.4618, 0.0, 0.4651, 0.0, 0.4684, 0.0, 0.4718, 0.0, 0.4751, 0.0, 0.4784, 0.0, 0.4817, 0.0, 0.485, 0.0, 0.4884, 0.0, 0.4917, 0.0, 0.495, 0.0, 0.5083, 0.0, 0.5116, 0.0, 0.515, 0.0, 0.5183, 0.0, 0.5216, 0.0, 0.5249, 0.0, 0.1561, 0.0, 0.0, 0.0, 0.003322, 0.0, 0.3887, 0.0, 0.392, 0.0, 0.01993, 0.0, 0.02326, 0.0, 0.8339, 0.0, 0.8372, 0.0, 0.8272, 0.0, 0.8306, 0.0, 0.8206, 0.0, 0.8239, 0.0, 0.5847, 0.0, 0.8372, 0.0, 0.7243, 0.0, 0.8272, 0.0, 0.1063, 0.0, 0.1096, 0.0, 0.09635, 0.0, 0.09967, 0.0, 0.2591, 0.0, 0.2625, 0.0, 0.289, 0.0, 0.3123, 0.0, 0.3156, 0.0, 0.3256, 0.0, 0.8106, 0.0, 0.814, 0.0, 0.6013, 0.0, 0.9801, 0.0, 0.8106, 0.0, 0.6013, 0.0, 0.9767, 0.0, 0.9801, 0.0, 0.6013, 0.0, 0.6146, 0.0, 0.9767, 0.0, 0.6013, 0.0, 0.6113, 0.0, 0.6146, 0.0, 0.6013, 0.0, 0.196, 0.0, 0.206, 0.0, 0.2392, 0.0, 0.1927, 0.0, 0.196, 0.0, 0.2392, 0.0, 0.9967, 0.0, 0.1927, 0.0, 0.2392, 0.0, 1.0, 0.0, 0.9967, 0.0, 0.2392, 0.0, 0.6744, 0.0, 0.6777, 0.0, 0.6811, 0.0, 0.6844, 0.0, 0.6877, 0.0, 0.691, 0.0, 0.6944, 0.0, 0.6977, 0.0, 0.6711, 0.0, 0.6744, 0.0, 0.6977, 0.0, 0.6678, 0.0, 0.6711, 0.0, 0.6977, 0.0, 0.7043, 0.0, 0.6678, 0.0, 0.6977, 0.0, 0.7641, 0.0, 0.7674, 0.0, 0.7475, 0.0, 0.7608, 0.0, 0.7641, 0.0, 0.7475, 0.0, 0.7575, 0.0, 0.7608, 0.0, 0.7475, 0.0, 0.608, 0.0, 0.6113, 0.0, 0.6013, 0.0, 0.6047, 0.0, 0.1495, 0.0, 0.1528, 0.0, 0.5349, 0.0, 0.5382, 0.0, 0.1794, 0.0, 0.1894, 0.0, 0.1927, 0.0, 0.9967, 0.0, 0.9934, 0.0, 0.99, 0.0, 1.0, 0.0, 0.2392, 0.0, 0.2425, 0.0, 0.2458, 0.0, 0.2492, 0.0, 0.1761, 0.0, 0.1794, 0.0, 0.2492, 0.0, 0.1694, 0.0, 0.1761, 0.0, 0.2492, 0.0, 0.1661, 0.0, 0.1694, 0.0, 0.2492, 0.0, 0.1528, 0.0, 0.1561, 0.0, 0.5282, 0.0, 0.5316, 0.0, 0.9269, 0.0, 0.9302, 0.0, 0.9136, 0.0, 0.9169, 0.0, 0.2625, 0.0, 0.2658, 0.0, 0.2691, 0.0, 0.2724, 0.0, 0.2757, 0.0, 0.2791, 0.0, 0.2824, 0.0, 0.2857, 0.0, 0.289, 0.0, 0.5017, 0.0, 0.505, 0.0, 0.495, 0.0, 0.4983, 0.0, 0.06312, 0.0, 0.06645, 0.0, 0.04983, 0.0, 0.05316, 0.0, 0.06312, 0.0, 0.04983, 0.0, 0.1096, 0.0, 0.113, 0.0, 0.09635, 0.0, 0.3821, 0.0, 0.3854, 0.0, 0.02326, 0.0, 0.02658, 0.0, 0.2027, 0.0, 0.206, 0.0, 0.196, 0.0, 0.1993, 0.0, 0.3156, 0.0, 0.3256, 0.0, 0.3223, 0.0, 0.3189, 0.0, 0.505, 0.0, 0.495, 0.0, 0.5083, 0.0, 0.0598, 0.0, 0.05648, 0.0, 0.05316, 0.0, 0.06312, 0.0, 0.5282, 0.0, 0.5249, 0.0, 0.1561, 0.0, 0.392, 0.0, 0.01993, 0.0, 0.3953, 0.0, 0.5349, 0.0, 0.5316, 0.0, 0.1528, 0.0, 0.3854, 0.0, 0.02326, 0.0, 0.3887, 0.0, 0.3787, 0.0, 0.02658, 0.0, 0.3821, 0.0, 0.0299, 0.0, 0.02658, 0.0, 0.3787, 0.0, 0.1462, 0.0, 0.5382, 0.0, 0.1495, 0.0, 0.5415, 0.0, 0.5382, 0.0, 0.1462, 0.0, 0.598, 0.0, 0.5947, 0.0, 0.5914, 0.0, 0.588, 0.0, 0.5847, 0.0, 0.8206, 0.0, 0.814, 0.0, 0.6013, 0.0, 0.8538, 0.0, 0.8571, 0.0, 0.8605, 0.0, 0.8638, 0.0, 0.8671, 0.0, 0.8405, 0.0, 0.8439, 0.0, 0.8505, 0.0, 0.04651, 0.0, 0.03987, 0.0, 0.03654, 0.0, 0.03322, 0.0, 0.0299, 0.0, 0.3787, 0.0, 0.3754, 0.0, 0.3721, 0.0, 0.3688, 0.0, 0.3654, 0.0, 0.3621, 0.0, 0.3588, 0.0, 0.3555, 0.0, 0.3522, 0.0, 0.3488, 0.0, 0.3455, 0.0, 0.3422, 0.0, 0.3389, 0.0, 0.3355, 0.0, 0.3322, 0.0, 0.3289, 0.0, 0.3256, 0.0, 0.3123, 0.0, 0.309, 0.0, 0.3056, 0.0, 0.3023, 0.0, 0.299, 0.0, 0.2957, 0.0, 0.2924, 0.0, 0.289, 0.0, 0.2591, 0.0, 0.2558, 0.0, 0.2525, 0.0, 0.2492, 0.0, 0.1661, 0.0, 0.1628, 0.0, 0.1595, 0.0, 0.1694, 0.0, 0.1761, 0.0, 0.1728, 0.0, 0.186, 0.0, 0.1794, 0.0, 0.1894, 0.0, 0.7209, 0.0, 0.7176, 0.0, 0.7143, 0.0, 0.711, 0.0, 0.7076, 0.0, 0.7043, 0.0, 0.6678, 0.0, 0.6645, 0.0, 0.6611, 0.0, 0.6578, 0.0, 0.6545, 0.0, 0.6512, 0.0, 0.6478, 0.0, 0.6445, 0.0, 0.6412, 0.0, 0.6346, 0.0, 0.6312, 0.0, 0.6279, 0.0, 0.6246, 0.0, 0.6213, 0.0, 0.6179, 0.0, 0.6146, 0.0, 0.9767, 0.0, 0.9867, 0.0, 0.9834, 0.0, 0.9801, 0.0, 0.8106, 0.0, 0.804, 0.0, 0.8007, 0.0, 0.794, 0.0, 0.7907, 0.0, 0.7874, 0.0, 0.7841, 0.0, 0.7807, 0.0, 0.7774, 0.0, 0.7741, 0.0, 0.7708, 0.0, 0.7674, 0.0, 0.7475, 0.0, 0.7442, 0.0, 0.7409, 0.0, 0.7375, 0.0, 0.7342, 0.0, 0.7309, 0.0, 0.7276, 0.0, 0.7243, 0.0, 0.8272, 0.0, 0.8239, 0.0, 0.5847, 0.0, 0.5814, 0.0, 0.5781, 0.0, 0.5748, 0.0, 0.5714, 0.0, 0.5681, 0.0, 0.5581, 0.0, 0.5548, 0.0, 0.5515, 0.0, 0.5482, 0.0, 0.5449, 0.0, 0.5415, 0.0, 0.1462, 0.0, 0.1429, 0.0, 0.1395, 0.0, 0.1329, 0.0, 0.1296, 0.0, 0.1262, 0.0, 0.1229, 0.0, 0.1196, 0.0, 0.1163, 0.0, 0.113, 0.0, 0.09635, 0.0, 0.09302, 0.0, 0.0897, 0.0, 0.08638, 0.0, 0.08306, 0.0, 0.07973, 0.0, 0.07641, 0.0, 0.06977, 0.0, 0.06645, 0.0, 0.04983, 0.0, 0.206, 0.0, 0.2392, 0.0, 0.2359, 0.0, 0.2326, 0.0, 0.2292, 0.0, 0.2226, 0.0, 0.2193, 0.0, 0.2159, 0.0, 0.2126, 0.0, 0.2093, 0.0, 0.7542, 0.0, 0.7508, 0.0, 0.7475, 0.0, 0.7575, 0.0, 0.9103, 0.0, 0.9302, 0.0, 0.9136, 0.0, 0.9336, 0.0, 0.9302, 0.0, 0.9103, 0.0, 0.9369, 0.0, 0.9336, 0.0, 0.9103, 0.0, 0.907, 0.0, 0.9037, 0.0, 0.9003, 0.0, 0.897, 0.0, 0.8937, 0.0, 0.887, 0.0, 0.8837, 0.0, 0.8804, 0.0, 0.8771, 0.0, 0.8738, 0.0, 0.9701, 0.0, 0.9635, 0.0, 0.9568, 0.0, 0.9502, 0.0, 0.9468, 0.0, 0.9435, 0.0, 0.9402, 0.0, 0.006645, 0.0, 0.003322, 0.0, 0.0, 0.0, 0.1561, 0.0, 0.5249, 0.0, 0.5216, 0.0, 0.5183, 0.0, 0.515, 0.0, 0.5116, 0.0, 0.5083, 0.0, 0.495, 0.0, 0.4917, 0.0, 0.4884, 0.0, 0.485, 0.0, 0.4817, 0.0, 0.4784, 0.0, 0.4751, 0.0, 0.4718, 0.0, 0.4684, 0.0, 0.4651, 0.0, 0.4618, 0.0, 0.4585, 0.0, 0.4551, 0.0, 0.4518, 0.0, 0.4485, 0.0, 0.4452, 0.0, 0.4419, 0.0, 0.4385, 0.0, 0.4352, 0.0, 0.4319, 0.0, 0.4286, 0.0, 0.4252, 0.0, 0.4219, 0.0, 0.4186, 0.0, 0.4153, 0.0, 0.412, 0.0, 0.4086, 0.0, 0.4053, 0.0, 0.402, 0.0, 0.3987, 0.0, 0.3953, 0.0, 0.01993, 0.0, 0.01661, 0.0, 0.01329, 0.0, 0.009967, 0.0, 0.3887, 0.0, 0.02326, 0.0, 0.01993, 0.0, 0.392, 0.0, 0.8339, 0.0, 0.8306, 0.0, 0.8272, 0.0, 0.8372, 0.0, 0.8206, 0.0, 0.5847, 0.0, 0.8239, 0.0, 0.8372, 0.0, 0.8272, 0.0, 0.7243, 0.0, 0.1063, 0.0, 0.09967, 0.0, 0.09635, 0.0, 0.1096, 0.0, 0.2591, 0.0, 0.289, 0.0, 0.2625, 0.0, 0.3123, 0.0, 0.3256, 0.0, 0.3156, 0.0, 0.8106, 0.0, 0.6013, 0.0, 0.814, 0.0, 0.9801, 0.0, 0.6013, 0.0, 0.8106, 0.0, 0.9767, 0.0, 0.6013, 0.0, 0.9801, 0.0, 0.6146, 0.0, 0.6013, 0.0, 0.9767, 0.0, 0.6113, 0.0, 0.6013, 0.0, 0.6146, 0.0, 0.196, 0.0, 0.2392, 0.0, 0.206, 0.0, 0.1927, 0.0, 0.2392, 0.0, 0.196, 0.0, 0.9967, 0.0, 0.2392, 0.0, 0.1927, 0.0, 1.0, 0.0, 0.2392, 0.0, 0.9967, 0.0, 0.6744, 0.0, 0.6977, 0.0, 0.6944, 0.0, 0.691, 0.0, 0.6877, 0.0, 0.6844, 0.0, 0.6811, 0.0, 0.6777, 0.0, 0.6711, 0.0, 0.6977, 0.0, 0.6744, 0.0, 0.6678, 0.0, 0.6977, 0.0, 0.6711, 0.0, 0.7043, 0.0, 0.6977, 0.0, 0.6678, 0.0, 0.7641, 0.0, 0.7475, 0.0, 0.7674, 0.0, 0.7608, 0.0, 0.7475, 0.0, 0.7641, 0.0, 0.7575, 0.0, 0.7475, 0.0, 0.7608, 0.0, 0.608, 0.0, 0.6047, 0.0, 0.6013, 0.0, 0.6113, 0.0, 0.1495, 0.0, 0.5382, 0.0, 0.5349, 0.0, 0.1528, 0.0, 0.1794, 0.0, 0.2492, 0.0, 0.2458, 0.0, 0.2425, 0.0, 0.2392, 0.0, 1.0, 0.0, 0.99, 0.0, 0.9934, 0.0, 0.9967, 0.0, 0.1927, 0.0, 0.1894, 0.0, 0.1761, 0.0, 0.2492, 0.0, 0.1794, 0.0, 0.1694, 0.0, 0.2492, 0.0, 0.1761, 0.0, 0.1661, 0.0, 0.2492, 0.0, 0.1694, 0.0, 0.1528, 0.0, 0.5316, 0.0, 0.5282, 0.0, 0.1561, 0.0, 0.9269, 0.0, 0.9169, 0.0, 0.9136, 0.0, 0.9302, 0.0, 0.2625, 0.0, 0.289, 0.0, 0.2857, 0.0, 0.2824, 0.0, 0.2791, 0.0, 0.2757, 0.0, 0.2724, 0.0, 0.2691, 0.0, 0.2658, 0.0, 0.5017, 0.0, 0.4983, 0.0, 0.495, 0.0, 0.505, 0.0, 0.06312, 0.0, 0.04983, 0.0, 0.06645, 0.0, 0.05316, 0.0, 0.04983, 0.0, 0.06312, 0.0, 0.1096, 0.0, 0.09635, 0.0, 0.113, 0.0, 0.3821, 0.0, 0.02658, 0.0, 0.02326, 0.0, 0.3854, 0.0, 0.2027, 0.0, 0.1993, 0.0, 0.196, 0.0, 0.206, 0.0, 0.8306, 0.0, 0.8272, 0.0, 0.8272, 0.0, 0.8306, 0.0, 0.5183, 0.0, 0.515, 0.0, 0.515, 0.0, 0.5183, 0.0, 0.5216, 0.0, 0.5183, 0.0, 0.5183, 0.0, 0.5216, 0.0, 0.794, 0.0, 0.7907, 0.0, 0.7907, 0.0, 0.794, 0.0, 0.009967, 0.0, 0.006645, 0.0, 0.006645, 0.0, 0.009967, 0.0, 0.8206, 0.0, 0.814, 0.0, 0.814, 0.0, 0.8206, 0.0, 0.8605, 0.0, 0.8638, 0.0, 0.8638, 0.0, 0.8605, 0.0, 0.8439, 0.0, 0.8505, 0.0, 0.8505, 0.0, 0.8439, 0.0, 0.5482, 0.0, 0.5449, 0.0, 0.5449, 0.0, 0.5482, 0.0, 0.03654, 0.0, 0.03322, 0.0, 0.03322, 0.0, 0.03654, 0.0, 0.02658, 0.0, 0.02326, 0.0, 0.02326, 0.0, 0.02658, 0.0, 0.5748, 0.0, 0.5714, 0.0, 0.5714, 0.0, 0.5748, 0.0, 0.1395, 0.0, 0.1329, 0.0, 0.1329, 0.0, 0.1395, 0.0, 0.9003, 0.0, 0.897, 0.0, 0.897, 0.0, 0.9003, 0.0, 0.6013, 0.0, 0.598, 0.0, 0.598, 0.0, 0.6013, 0.0, 0.06312, 0.0, 0.0598, 0.0, 0.0598, 0.0, 0.06312, 0.0, 0.05316, 0.0, 0.04983, 0.0, 0.04983, 0.0, 0.05316, 0.0, 0.6279, 0.0, 0.6246, 0.0, 0.6246, 0.0, 0.6279, 0.0, 0.9169, 0.0, 0.9136, 0.0, 0.9136, 0.0, 0.9169, 0.0, 0.6545, 0.0, 0.6512, 0.0, 0.6512, 0.0, 0.6545, 0.0, 0.6811, 0.0, 0.6777, 0.0, 0.6777, 0.0, 0.6811, 0.0, 0.0897, 0.0, 0.08638, 0.0, 0.08638, 0.0, 0.0897, 0.0, 0.07973, 0.0, 0.07641, 0.0, 0.07641, 0.0, 0.07973, 0.0, 0.7076, 0.0, 0.7043, 0.0, 0.7043, 0.0, 0.7076, 0.0, 0.9435, 0.0, 0.9402, 0.0, 0.9402, 0.0, 0.9435, 0.0, 0.9568, 0.0, 0.9502, 0.0, 0.9502, 0.0, 0.9568, 0.0, 0.7342, 0.0, 0.7309, 0.0, 0.7309, 0.0, 0.7342, 0.0, 0.1163, 0.0, 0.113, 0.0, 0.113, 0.0, 0.1163, 0.0, 0.1063, 0.0, 0.09967, 0.0, 0.09967, 0.0, 0.1063, 0.0, 0.7608, 0.0, 0.7575, 0.0, 0.7575, 0.0, 0.7608, 0.0, 0.9801, 0.0, 0.9767, 0.0, 0.9767, 0.0, 0.9801, 0.0, 0.7874, 0.0, 0.7841, 0.0, 0.7841, 0.0, 0.7874, 0.0, 0.1429, 0.0, 0.1395, 0.0, 0.1395, 0.0, 0.1429, 0.0, 0.1329, 0.0, 0.1296, 0.0, 0.1296, 0.0, 0.1329, 0.0, 0.8638, 0.0, 0.8671, 0.0, 0.8671, 0.0, 0.8638, 0.0, 0.9934, 0.0, 0.9967, 0.0, 0.9967, 0.0, 0.9934, 0.0, 0.9767, 0.0, 0.9867, 0.0, 0.9867, 0.0, 0.9767, 0.0, 0.01993, 0.0, 0.01661, 0.0, 0.01661, 0.0, 0.01993, 0.0, 0.1694, 0.0, 0.1661, 0.0, 0.1661, 0.0, 0.1694, 0.0, 0.186, 0.0, 0.1794, 0.0, 0.1794, 0.0, 0.186, 0.0, 0.196, 0.0, 0.1927, 0.0, 0.1927, 0.0, 0.196, 0.0, 0.2126, 0.0, 0.2093, 0.0, 0.2093, 0.0, 0.2126, 0.0, 0.8937, 0.0, 0.887, 0.0, 0.887, 0.0, 0.8937, 0.0, 0.2226, 0.0, 0.2193, 0.0, 0.2193, 0.0, 0.2226, 0.0, 0.2392, 0.0, 0.2359, 0.0, 0.2359, 0.0, 0.2392, 0.0, 0.04651, 0.0, 0.03987, 0.0, 0.03987, 0.0, 0.04651, 0.0, 0.2658, 0.0, 0.2625, 0.0, 0.2625, 0.0, 0.2658, 0.0, 0.9269, 0.0, 0.9169, 0.0, 0.9169, 0.0, 0.9269, 0.0, 0.2492, 0.0, 0.2458, 0.0, 0.2458, 0.0, 0.2492, 0.0, 0.5449, 0.0, 0.5415, 0.0, 0.5415, 0.0, 0.5449, 0.0, 0.9468, 0.0, 0.9435, 0.0, 0.9435, 0.0, 0.9468, 0.0, 0.2757, 0.0, 0.2724, 0.0, 0.2724, 0.0, 0.2757, 0.0, 0.003322, 0.0, 0.0, 0.0, 0.0, 0.0, 0.003322, 0.0, 0.09967, 0.0, 0.09635, 0.0, 0.09635, 0.0, 0.09967, 0.0, 0.3023, 0.0, 0.299, 0.0, 0.299, 0.0, 0.3023, 0.0, 0.8538, 0.0, 0.8571, 0.0, 0.8571, 0.0, 0.8538, 0.0, 0.2924, 0.0, 0.289, 0.0, 0.289, 0.0, 0.2924, 0.0, 0.3289, 0.0, 0.3256, 0.0, 0.3256, 0.0, 0.3289, 0.0, 0.0299, 0.0, 0.02658, 0.0, 0.02658, 0.0, 0.0299, 0.0, 0.3189, 0.0, 0.3156, 0.0, 0.3156, 0.0, 0.3189, 0.0, 0.1262, 0.0, 0.1229, 0.0, 0.1229, 0.0, 0.1262, 0.0, 0.3555, 0.0, 0.3522, 0.0, 0.3522, 0.0, 0.3555, 0.0, 0.8837, 0.0, 0.8804, 0.0, 0.8804, 0.0, 0.8837, 0.0, 0.3821, 0.0, 0.3787, 0.0, 0.3787, 0.0, 0.3821, 0.0, 0.05648, 0.0, 0.05316, 0.0, 0.05316, 0.0, 0.05648, 0.0, 0.3455, 0.0, 0.3422, 0.0, 0.3422, 0.0, 0.3455, 0.0, 0.9967, 0.0, 1.0, 0.0, 1.0, 0.0, 0.9967, 0.0, 0.4086, 0.0, 0.4053, 0.0, 0.4053, 0.0, 0.4086, 0.0, 0.9103, 0.0, 0.907, 0.0, 0.907, 0.0, 0.9103, 0.0, 0.1528, 0.0, 0.1495, 0.0, 0.1495, 0.0, 0.1528, 0.0, 0.4352, 0.0, 0.4319, 0.0, 0.4319, 0.0, 0.4352, 0.0, 0.3721, 0.0, 0.3688, 0.0, 0.3688, 0.0, 0.3721, 0.0, 0.1794, 0.0, 0.1761, 0.0, 0.1761, 0.0, 0.1794, 0.0, 0.4618, 0.0, 0.4585, 0.0, 0.4585, 0.0, 0.4618, 0.0, 0.1096, 0.0, 0.1063, 0.0, 0.1063, 0.0, 0.1096, 0.0, 0.206, 0.0, 0.2027, 0.0, 0.2027, 0.0, 0.206, 0.0, 0.2326, 0.0, 0.2292, 0.0, 0.2292, 0.0, 0.2326, 0.0, 0.4884, 0.0, 0.485, 0.0, 0.485, 0.0, 0.4884, 0.0, 0.0, 0.0, 0.1561, 0.0, 0.1561, 0.0, 0.0, 0.0, 0.3987, 0.0, 0.3953, 0.0, 0.3953, 0.0, 0.3987, 0.0, 0.412, 0.0, 0.4086, 0.0, 0.4086, 0.0, 0.412, 0.0, 0.515, 0.0, 0.5116, 0.0, 0.5116, 0.0, 0.515, 0.0, 0.1628, 0.0, 0.1595, 0.0, 0.1595, 0.0, 0.1628, 0.0, 0.4252, 0.0, 0.4219, 0.0, 0.4219, 0.0, 0.4252, 0.0, 0.5415, 0.0, 0.5382, 0.0, 0.5382, 0.0, 0.5415, 0.0, 0.1595, 0.0, 0.1694, 0.0, 0.1694, 0.0, 0.1595, 0.0, 0.2591, 0.0, 0.2558, 0.0, 0.2558, 0.0, 0.2591, 0.0, 0.5681, 0.0, 0.5581, 0.0, 0.5581, 0.0, 0.5681, 0.0, 0.2159, 0.0, 0.2126, 0.0, 0.2126, 0.0, 0.2159, 0.0, 0.4518, 0.0, 0.4485, 0.0, 0.4485, 0.0, 0.4518, 0.0, 0.2857, 0.0, 0.2824, 0.0, 0.2824, 0.0, 0.2857, 0.0, 0.5947, 0.0, 0.5914, 0.0, 0.5914, 0.0, 0.5947, 0.0, 0.2425, 0.0, 0.2392, 0.0, 0.2392, 0.0, 0.2425, 0.0, 0.4784, 0.0, 0.4751, 0.0, 0.4751, 0.0, 0.4784, 0.0, 0.3123, 0.0, 0.309, 0.0, 0.309, 0.0, 0.3123, 0.0, 0.6213, 0.0, 0.6179, 0.0, 0.6179, 0.0, 0.6213, 0.0, 0.2691, 0.0, 0.2658, 0.0, 0.2658, 0.0, 0.2691, 0.0, 0.03987, 0.0, 0.03654, 0.0, 0.03654, 0.0, 0.03987, 0.0, 0.3389, 0.0, 0.3355, 0.0, 0.3355, 0.0, 0.3389, 0.0, 0.6478, 0.0, 0.6445, 0.0, 0.6445, 0.0, 0.6478, 0.0, 0.2957, 0.0, 0.2924, 0.0, 0.2924, 0.0, 0.2957, 0.0, 0.505, 0.0, 0.5017, 0.0, 0.5017, 0.0, 0.505, 0.0, 0.3654, 0.0, 0.3621, 0.0, 0.3621, 0.0, 0.3654, 0.0, 0.6744, 0.0, 0.6711, 0.0, 0.6711, 0.0, 0.6744, 0.0, 0.3223, 0.0, 0.3189, 0.0, 0.3189, 0.0, 0.3223, 0.0, 0.09635, 0.0, 0.09302, 0.0, 0.09302, 0.0, 0.09635, 0.0, 0.3488, 0.0, 0.3455, 0.0, 0.3455, 0.0, 0.3488, 0.0, 0.392, 0.0, 0.3887, 0.0, 0.3887, 0.0, 0.392, 0.0, 0.7276, 0.0, 0.7243, 0.0, 0.7243, 0.0, 0.7276, 0.0, 0.3754, 0.0, 0.3721, 0.0, 0.3721, 0.0, 0.3754, 0.0, 0.5316, 0.0, 0.5282, 0.0, 0.5282, 0.0, 0.5316, 0.0, 0.4186, 0.0, 0.4153, 0.0, 0.4153, 0.0, 0.4186, 0.0, 0.7542, 0.0, 0.7508, 0.0, 0.7508, 0.0, 0.7542, 0.0, 0.5581, 0.0, 0.5548, 0.0, 0.5548, 0.0, 0.5581, 0.0, 0.4452, 0.0, 0.4419, 0.0, 0.4419, 0.0, 0.4452, 0.0, 0.7807, 0.0, 0.7774, 0.0, 0.7774, 0.0, 0.7807, 0.0, 0.5847, 0.0, 0.5814, 0.0, 0.5814, 0.0, 0.5847, 0.0, 0.4718, 0.0, 0.4684, 0.0, 0.4684, 0.0, 0.4718, 0.0, 0.402, 0.0, 0.3987, 0.0, 0.3987, 0.0, 0.402, 0.0, 0.6113, 0.0, 0.608, 0.0, 0.608, 0.0, 0.6113, 0.0, 0.4983, 0.0, 0.495, 0.0, 0.495, 0.0, 0.4983, 0.0, 0.8339, 0.0, 0.8306, 0.0, 0.8306, 0.0, 0.8339, 0.0, 0.4286, 0.0, 0.4252, 0.0, 0.4252, 0.0, 0.4286, 0.0, 0.6412, 0.0, 0.6346, 0.0, 0.6346, 0.0, 0.6412, 0.0, 0.7243, 0.0, 0.8372, 0.0, 0.8372, 0.0, 0.7243, 0.0, 0.4551, 0.0, 0.4518, 0.0, 0.4518, 0.0, 0.4551, 0.0, 0.6645, 0.0, 0.6611, 0.0, 0.6611, 0.0, 0.6645, 0.0, 0.8571, 0.0, 0.8605, 0.0, 0.8605, 0.0, 0.8571, 0.0, 0.4817, 0.0, 0.4784, 0.0, 0.4784, 0.0, 0.4817, 0.0, 0.691, 0.0, 0.6877, 0.0, 0.6877, 0.0, 0.691, 0.0, 0.5249, 0.0, 0.5216, 0.0, 0.5216, 0.0, 0.5249, 0.0, 0.01329, 0.0, 0.009967, 0.0, 0.009967, 0.0, 0.01329, 0.0, 0.7442, 0.0, 0.7409, 0.0, 0.7409, 0.0, 0.7442, 0.0, 0.887, 0.0, 0.8837, 0.0, 0.8837, 0.0, 0.887, 0.0, 0.5083, 0.0, 0.505, 0.0, 0.505, 0.0, 0.5083, 0.0, 0.7708, 0.0, 0.7674, 0.0, 0.7674, 0.0, 0.7708, 0.0, 0.5515, 0.0, 0.5482, 0.0, 0.5482, 0.0, 0.5515, 0.0, 0.9136, 0.0, 0.9103, 0.0, 0.9103, 0.0, 0.9136, 0.0, 0.8007, 0.0, 0.794, 0.0, 0.794, 0.0, 0.8007, 0.0, 0.5781, 0.0, 0.5748, 0.0, 0.5748, 0.0, 0.5781, 0.0, 0.06645, 0.0, 0.06312, 0.0, 0.06312, 0.0, 0.06645, 0.0, 0.5349, 0.0, 0.5316, 0.0, 0.5316, 0.0, 0.5349, 0.0, 0.4385, 0.0, 0.4352, 0.0, 0.4352, 0.0, 0.4385, 0.0, 0.588, 0.0, 0.5847, 0.0, 0.5847, 0.0, 0.588, 0.0, 0.6047, 0.0, 0.6013, 0.0, 0.6013, 0.0, 0.6047, 0.0, 0.6146, 0.0, 0.6113, 0.0, 0.6113, 0.0, 0.6146, 0.0, 0.9402, 0.0, 0.9369, 0.0, 0.9369, 0.0, 0.9402, 0.0, 0.6678, 0.0, 0.6645, 0.0, 0.6645, 0.0, 0.6678, 0.0, 0.09302, 0.0, 0.0897, 0.0, 0.0897, 0.0, 0.09302, 0.0, 0.6944, 0.0, 0.691, 0.0, 0.691, 0.0, 0.6944, 0.0, 0.6312, 0.0, 0.6279, 0.0, 0.6279, 0.0, 0.6312, 0.0, 0.99, 0.0, 0.9934, 0.0, 0.9934, 0.0, 0.99, 0.0, 0.7209, 0.0, 0.7176, 0.0, 0.7176, 0.0, 0.7209, 0.0, 0.6578, 0.0, 0.6545, 0.0, 0.6545, 0.0, 0.6578, 0.0, 0.1462, 0.0, 0.1429, 0.0, 0.1429, 0.0, 0.1462, 0.0, 0.7475, 0.0, 0.7442, 0.0, 0.7442, 0.0, 0.7475, 0.0, 0.6844, 0.0, 0.6811, 0.0, 0.6811, 0.0, 0.6844, 0.0, 1.0, 0.0, 0.99, 0.0, 0.99, 0.0, 1.0, 0.0, 0.7143, 0.0, 0.711, 0.0, 0.711, 0.0, 0.7143, 0.0, 0.711, 0.0, 0.7076, 0.0, 0.7076, 0.0, 0.711, 0.0, 0.1229, 0.0, 0.1196, 0.0, 0.1196, 0.0, 0.1229, 0.0, 0.1993, 0.0, 0.196, 0.0, 0.196, 0.0, 0.1993, 0.0, 0.7375, 0.0, 0.7342, 0.0, 0.7342, 0.0, 0.7375, 0.0, 0.8272, 0.0, 0.8239, 0.0, 0.8239, 0.0, 0.8272, 0.0, 0.7641, 0.0, 0.7608, 0.0, 0.7608, 0.0, 0.7641, 0.0, 0.8505, 0.0, 0.8538, 0.0, 0.8538, 0.0, 0.8505, 0.0, 0.7907, 0.0, 0.7874, 0.0, 0.7874, 0.0, 0.7907, 0.0, 0.006645, 0.0, 0.003322, 0.0, 0.003322, 0.0, 0.006645, 0.0, 0.2525, 0.0, 0.2492, 0.0, 0.2492, 0.0, 0.2525, 0.0, 0.8804, 0.0, 0.8771, 0.0, 0.8771, 0.0, 0.8804, 0.0, 0.2791, 0.0, 0.2757, 0.0, 0.2757, 0.0, 0.2791, 0.0, 0.03322, 0.0, 0.0299, 0.0, 0.0299, 0.0, 0.03322, 0.0, 0.7176, 0.0, 0.7143, 0.0, 0.7143, 0.0, 0.7176, 0.0, 0.3056, 0.0, 0.3023, 0.0, 0.3023, 0.0, 0.3056, 0.0, 0.907, 0.0, 0.9037, 0.0, 0.9037, 0.0, 0.907, 0.0, 0.8405, 0.0, 0.8439, 0.0, 0.8439, 0.0, 0.8405, 0.0, 0.3322, 0.0, 0.3289, 0.0, 0.3289, 0.0, 0.3322, 0.0, 0.0598, 0.0, 0.05648, 0.0, 0.05648, 0.0, 0.0598, 0.0, 0.02326, 0.0, 0.01993, 0.0, 0.01993, 0.0, 0.02326, 0.0, 0.3588, 0.0, 0.3555, 0.0, 0.3555, 0.0, 0.3588, 0.0, 0.9336, 0.0, 0.9302, 0.0, 0.9302, 0.0, 0.9336, 0.0, 0.8771, 0.0, 0.8738, 0.0, 0.8738, 0.0, 0.8771, 0.0, 0.3854, 0.0, 0.3821, 0.0, 0.3821, 0.0, 0.3854, 0.0, 0.08638, 0.0, 0.08306, 0.0, 0.08306, 0.0, 0.08638, 0.0, 0.04983, 0.0, 0.04651, 0.0, 0.04651, 0.0, 0.04983, 0.0, 0.5714, 0.0, 0.5681, 0.0, 0.5681, 0.0, 0.5714, 0.0, 0.3355, 0.0, 0.3322, 0.0, 0.3322, 0.0, 0.3355, 0.0, 0.5282, 0.0, 0.5249, 0.0, 0.5249, 0.0, 0.5282, 0.0, 0.598, 0.0, 0.5947, 0.0, 0.5947, 0.0, 0.598, 0.0, 0.9635, 0.0, 0.9568, 0.0, 0.9568, 0.0, 0.9635, 0.0, 0.07641, 0.0, 0.06977, 0.0, 0.06977, 0.0, 0.07641, 0.0, 0.6246, 0.0, 0.6213, 0.0, 0.6213, 0.0, 0.6246, 0.0, 0.113, 0.0, 0.1096, 0.0, 0.1096, 0.0, 0.113, 0.0, 0.9302, 0.0, 0.9269, 0.0, 0.9269, 0.0, 0.9302, 0.0, 0.6512, 0.0, 0.6478, 0.0, 0.6478, 0.0, 0.6512, 0.0, 0.9867, 0.0, 0.9834, 0.0, 0.9834, 0.0, 0.9867, 0.0, 0.4651, 0.0, 0.4618, 0.0, 0.4618, 0.0, 0.4651, 0.0, 0.9701, 0.0, 0.9635, 0.0, 0.9635, 0.0, 0.9701, 0.0, 0.8738, 0.0, 0.9701, 0.0, 0.9701, 0.0, 0.8738, 0.0, 0.6777, 0.0, 0.6744, 0.0, 0.6744, 0.0, 0.6777, 0.0, 0.1296, 0.0, 0.1262, 0.0, 0.1262, 0.0, 0.1296, 0.0, 0.1661, 0.0, 0.1628, 0.0, 0.1628, 0.0, 0.1661, 0.0, 0.9834, 0.0, 0.9801, 0.0, 0.9801, 0.0, 0.9834, 0.0, 0.7043, 0.0, 0.6977, 0.0, 0.6977, 0.0, 0.7043, 0.0, 0.1927, 0.0, 0.1894, 0.0, 0.1894, 0.0, 0.1927, 0.0, 0.1561, 0.0, 0.1528, 0.0, 0.1528, 0.0, 0.1561, 0.0, 0.7741, 0.0, 0.7708, 0.0, 0.7708, 0.0, 0.7741, 0.0, 0.08306, 0.0, 0.07973, 0.0, 0.07973, 0.0, 0.08306, 0.0, 0.8239, 0.0, 0.8206, 0.0, 0.8206, 0.0, 0.8239, 0.0, 0.7309, 0.0, 0.7276, 0.0, 0.7276, 0.0, 0.7309, 0.0, 0.2193, 0.0, 0.2159, 0.0, 0.2159, 0.0, 0.2193, 0.0, 0.7575, 0.0, 0.7542, 0.0, 0.7542, 0.0, 0.7575, 0.0, 0.9369, 0.0, 0.9336, 0.0, 0.9336, 0.0, 0.9369, 0.0, 0.2093, 0.0, 0.206, 0.0, 0.206, 0.0, 0.2093, 0.0, 0.7841, 0.0, 0.7807, 0.0, 0.7807, 0.0, 0.7841, 0.0, 0.2458, 0.0, 0.2425, 0.0, 0.2425, 0.0, 0.2458, 0.0, 0.8106, 0.0, 0.804, 0.0, 0.804, 0.0, 0.8106, 0.0, 0.2724, 0.0, 0.2691, 0.0, 0.2691, 0.0, 0.2724, 0.0, 0.8372, 0.0, 0.8339, 0.0, 0.8339, 0.0, 0.8372, 0.0, 0.299, 0.0, 0.2957, 0.0, 0.2957, 0.0, 0.299, 0.0, 0.2625, 0.0, 0.2591, 0.0, 0.2591, 0.0, 0.2625, 0.0, 0.01661, 0.0, 0.01329, 0.0, 0.01329, 0.0, 0.01661, 0.0, 0.3256, 0.0, 0.3223, 0.0, 0.3223, 0.0, 0.3256, 0.0, 0.289, 0.0, 0.2857, 0.0, 0.2857, 0.0, 0.289, 0.0, 0.8671, 0.0, 0.8405, 0.0, 0.8405, 0.0, 0.8671, 0.0, 0.3522, 0.0, 0.3488, 0.0, 0.3488, 0.0, 0.3522, 0.0, 0.3156, 0.0, 0.3123, 0.0, 0.3123, 0.0, 0.3156, 0.0, 0.3953, 0.0, 0.392, 0.0, 0.392, 0.0, 0.3953, 0.0, 0.804, 0.0, 0.8007, 0.0, 0.8007, 0.0, 0.804, 0.0, 0.897, 0.0, 0.8937, 0.0, 0.8937, 0.0, 0.897, 0.0, 0.3787, 0.0, 0.3754, 0.0, 0.3754, 0.0, 0.3787, 0.0, 0.3422, 0.0, 0.3389, 0.0, 0.3389, 0.0, 0.3422, 0.0, 0.06977, 0.0, 0.06645, 0.0, 0.06645, 0.0, 0.06977, 0.0, 0.4053, 0.0, 0.402, 0.0, 0.402, 0.0, 0.4053, 0.0, 0.3688, 0.0, 0.3654, 0.0, 0.3654, 0.0, 0.3688, 0.0, 0.9502, 0.0, 0.9468, 0.0, 0.9468, 0.0, 0.9502, 0.0, 0.4319, 0.0, 0.4286, 0.0, 0.4286, 0.0, 0.4319, 0.0, 0.4585, 0.0, 0.4551, 0.0, 0.4551, 0.0, 0.4585, 0.0, 0.485, 0.0, 0.4817, 0.0, 0.4817, 0.0, 0.485, 0.0, 0.4219, 0.0, 0.4186, 0.0, 0.4186, 0.0, 0.4219, 0.0, 0.1495, 0.0, 0.1462, 0.0, 0.1462, 0.0, 0.1495, 0.0, 0.2359, 0.0, 0.2326, 0.0, 0.2326, 0.0, 0.2359, 0.0, 0.4917, 0.0, 0.4884, 0.0, 0.4884, 0.0, 0.4917, 0.0, 0.1761, 0.0, 0.1728, 0.0, 0.1728, 0.0, 0.1761, 0.0, 0.5116, 0.0, 0.5083, 0.0, 0.5083, 0.0, 0.5116, 0.0, 0.4485, 0.0, 0.4452, 0.0, 0.4452, 0.0, 0.4485, 0.0, 0.1728, 0.0, 0.186, 0.0, 0.186, 0.0, 0.1728, 0.0, 0.5382, 0.0, 0.5349, 0.0, 0.5349, 0.0, 0.5382, 0.0, 0.4751, 0.0, 0.4718, 0.0, 0.4718, 0.0, 0.4751, 0.0, 0.2027, 0.0, 0.1993, 0.0, 0.1993, 0.0, 0.2027, 0.0, 0.5914, 0.0, 0.588, 0.0, 0.588, 0.0, 0.5914, 0.0, 0.5017, 0.0, 0.4983, 0.0, 0.4983, 0.0, 0.5017, 0.0, 0.814, 0.0, 0.8106, 0.0, 0.8106, 0.0, 0.814, 0.0, 0.6179, 0.0, 0.6146, 0.0, 0.6146, 0.0, 0.6179, 0.0, 0.2292, 0.0, 0.2226, 0.0, 0.2226, 0.0, 0.2292, 0.0, 0.6445, 0.0, 0.6412, 0.0, 0.6412, 0.0, 0.6445, 0.0, 0.1196, 0.0, 0.1163, 0.0, 0.1163, 0.0, 0.1196, 0.0, 0.6711, 0.0, 0.6678, 0.0, 0.6678, 0.0, 0.6711, 0.0, 0.5548, 0.0, 0.5515, 0.0, 0.5515, 0.0, 0.5548, 0.0, 0.2558, 0.0, 0.2525, 0.0, 0.2525, 0.0, 0.2558, 0.0, 0.6977, 0.0, 0.6944, 0.0, 0.6944, 0.0, 0.6977, 0.0, 0.5814, 0.0, 0.5781, 0.0, 0.5781, 0.0, 0.5814, 0.0, 0.2824, 0.0, 0.2791, 0.0, 0.2791, 0.0, 0.2824, 0.0, 0.608, 0.0, 0.6047, 0.0, 0.6047, 0.0, 0.608, 0.0, 0.309, 0.0, 0.3056, 0.0, 0.3056, 0.0, 0.309, 0.0, 0.1894, 0.0, 0.7209, 0.0, 0.7209, 0.0, 0.1894, 0.0, 0.6346, 0.0, 0.6312, 0.0, 0.6312, 0.0, 0.6346, 0.0, 0.3621, 0.0, 0.3588, 0.0, 0.3588, 0.0, 0.3621, 0.0, 0.7508, 0.0, 0.7475, 0.0, 0.7475, 0.0, 0.7508, 0.0, 0.9037, 0.0, 0.9003, 0.0, 0.9003, 0.0, 0.9037, 0.0, 0.3887, 0.0, 0.3854, 0.0, 0.3854, 0.0, 0.3887, 0.0, 0.6611, 0.0, 0.6578, 0.0, 0.6578, 0.0, 0.6611, 0.0, 0.4153, 0.0, 0.412, 0.0, 0.412, 0.0, 0.4153, 0.0, 0.6877, 0.0, 0.6844, 0.0, 0.6844, 0.0, 0.6877, 0.0, 0.4419, 0.0, 0.4385, 0.0, 0.4385, 0.0, 0.4419, 0.0, 0.7409, 0.0, 0.7375, 0.0, 0.7375, 0.0, 0.7409, 0.0, 0.4684, 0.0, 0.4651, 0.0, 0.4651, 0.0, 0.4684, 0.0, 0.7774, 0.0, 0.7741, 0.0, 0.7741, 0.0, 0.7774, 0.0, 0.7674, 0.0, 0.7641, 0.0, 0.7641, 0.0, 0.7674, 0.0, 0.495, 0.0, 0.4917, 0.0, 0.4917, 0.0, 0.495, 0.0])
me_curve.materials.append(mat_svgmat)
me_curve.auto_texspace = False
me_curve.update()
me_curve_001 = bpy.data.meshes.new('Curve.001')
me_curve_001.from_pydata([(0.0, 0.2413, 0.0), (0.03754, 0.2413, 0.0), (0.03754, 0.2401, 0.0), (0.3912, 0.2401, 0.0), (0.3912, 0.2413, 0.0), (0.4329, 0.2413, 0.0), (0.4329, 0.2128, 0.0), (0.431, 0.2128, 0.0), (0.431, 0.1112, 0.0), (0.4315, 0.1112, 0.0), (0.4315, 0.003104, 0.0), (0.4194, 0.003104, 0.0), (0.4194, 0.003386, 0.0), (0.3279, 0.003386, 0.0), (0.3279, 0.0, 0.0), (0.3161, 0.0, 0.0), (0.3161, 0.003386, 0.0), (0.2557, 0.003386, 0.0), (0.2557, 0.0008465, 0.0), (0.2038, 0.0008465, 0.0), (0.2038, 0.001129, 0.0), (0.1911, 0.001129, 0.0), (0.1911, 0.0008465, 0.0), (0.1552, 0.0008465, 0.0), (0.1552, 0.001129, 0.0), (0.1425, 0.001129, 0.0), (0.1425, 0.0008465, 0.0), (0.116, 0.0008465, 0.0), (0.116, 0.001129, 0.0), (0.09172, 0.001129, 0.0), (0.09172, 0.0008465, 0.0), (0.08354, 0.0008465, 0.0), (0.08354, 0.001129, 0.0), (0.05983, 0.001129, 0.0), (0.05983, 0.0008465, 0.0), (0.0, 0.0008465, 0.0), (0.0, 0.1123, 0.0), (0.0005645, 0.1123, 0.0), (0.0005645, 0.2043, 0.0), (0.0, 0.2043, 0.0), (0.1552, 0.0008465, 0.1), (0.1552, 0.001129, 0.1), (0.0, 0.2413, 0.1), (0.03754, 0.2413, 0.1), (0.03754, 0.2401, 0.1), (0.3912, 0.2401, 0.1), (0.3912, 0.2413, 0.1), (0.431, 0.2128, 0.1), (0.431, 0.1112, 0.1), (0.4315, 0.1112, 0.1), (0.4315, 0.003104, 0.1), (0.4194, 0.003386, 0.1), (0.2557, 0.003386, 0.1), (0.2557, 0.0008465, 0.1), (0.09172, 0.001129, 0.1), (0.09172, 0.0008465, 0.1), (0.2038, 0.0008465, 0.1), (0.2038, 0.001129, 0.1), (0.0005645, 0.1123, 0.1), (0.0005645, 0.2043, 0.1), (0.4329, 0.2413, 0.1), (0.1911, 0.001129, 0.1), (0.0, 0.2043, 0.1), (0.4329, 0.2128, 0.1), (0.1911, 0.0008465, 0.1), (0.0, 0.0008465, 0.1), (0.0, 0.1123, 0.1), (0.05983, 0.0008465, 0.1), (0.1425, 0.001129, 0.1), (0.4194, 0.003104, 0.1), (0.08354, 0.0008465, 0.1), (0.05983, 0.001129, 0.1), (0.08354, 0.001129, 0.1)], [], [(15, 14, 13, 16), (16, 12, 17), (13, 12, 16), (34, 33, 71, 67), (27, 26, 25, 28), (28, 25, 29), (44, 43, 42, 62, 59, 58, 66, 65, 67, 71, 72, 70, 55, 54, 68, 41, 40, 64, 61, 57, 56, 53, 52, 51, 69, 50, 49, 48, 47, 63, 60, 46, 45), (0, 39, 62, 42), (17, 12, 51, 52), (37, 36, 66, 58), (35, 34, 67, 65), (18, 17, 52, 53), (32, 31, 70, 72), (7, 6, 63, 47), (24, 23, 40, 41), (25, 24, 41, 68), (30, 29, 54, 55), (1, 0, 42, 43), (20, 19, 56, 57), (33, 32, 72, 71), (2, 1, 43, 44), (29, 25, 68, 54), (38, 37, 58, 59), (3, 2, 44, 45), (5, 4, 46, 60), (4, 3, 45, 46), (21, 20, 57, 61), (8, 7, 47, 48), (11, 10, 50, 69), (39, 38, 59, 62), (9, 8, 48, 49), (6, 5, 60, 63), (10, 9, 49, 50), (19, 18, 53, 56), (22, 21, 61, 64), (12, 11, 69, 51), (36, 35, 65, 66), (31, 30, 55, 70), (23, 22, 64, 40)])
_uv = me_curve_001.uv_layers.new(name='UVMap')
_uv.uv.foreach_set('vector', [0.383, 0.0, 0.3617, 0.0, 0.3404, 0.0, 0.4043, 0.0, 0.4043, 0.0, 0.3191, 0.0, 0.4255, 0.0, 0.3404, 0.0, 0.3191, 0.0, 0.4043, 0.0, 0.0, 0.0, 0.0, 0.0, 0.0, 0.0, 0.0, 0.0, 0.6809, 0.0, 0.6383, 0.0, 0.617, 0.0, 0.7021, 0.0, 0.7021, 0.0, 0.617, 0.0, 0.7234, 0.0, 0.04255, 0.0, 0.02128, 0.0, 0.0, 0.0, 0.9574, 0.0, 0.9362, 0.0, 0.9149, 0.0, 0.8936, 0.0, 0.8511, 0.0, 0.8298, 0.0, 0.8085, 0.0, 0.7872, 0.0, 0.766, 0.0, 0.7447, 0.0, 0.7234, 0.0, 0.617, 0.0, 0.5957, 0.0, 0.5745, 0.0, 0.5532, 0.0, 0.5319, 0.0, 0.5106, 0.0, 0.4894, 0.0, 0.4468, 0.0, 0.4255, 0.0, 0.3191, 0.0, 0.2979, 0.0, 0.2553, 0.0, 0.234, 0.0, 0.2128, 0.0, 0.1915, 0.0, 0.1702, 0.0, 0.1064, 0.0, 0.08511, 0.0, 0.06383, 0.0, 0.0, 0.0, 0.0, 0.0, 0.0, 0.0, 0.0, 0.0, 0.4255, 0.0, 0.3191, 0.0, 0.3191, 0.0, 0.4255, 0.0, 0.0, 0.0, 0.0, 0.0, 0.0, 0.0, 0.0, 0.0, 0.0, 0.0, 0.0, 0.0, 0.0, 0.0, 0.0, 0.0, 0.0, 0.0, 0.0, 0.0, 0.0, 0.0, 0.0, 0.0, 0.0, 0.0, 0.0, 0.0, 0.0, 0.0, 0.0, 0.0, 0.0, 0.0, 0.0, 0.0, 0.0, 0.0, 0.0, 0.0, 0.0, 0.0, 0.0, 0.0, 0.0, 0.0, 0.0, 0.0, 0.0, 0.0, 0.0, 0.0, 0.0, 0.0, 0.0, 0.0, 0.0, 0.0, 0.0, 0.0, 0.0, 0.0, 0.0, 0.0, 0.0, 0.0, 0.0, 0.0, 0.0, 0.0, 0.0, 0.0, 0.0, 0.0, 0.0, 0.0, 0.0, 0.0, 0.0, 0.0, 0.0, 0.0, 0.0, 0.0, 0.0, 0.0, 0.0, 0.0, 0.0, 0.0, 0.0, 0.0, 0.0, 0.0, 0.0, 0.0, 0.7234, 0.0, 0.617, 0.0, 0.617, 0.0, 0.7234, 0.0, 0.0, 0.0, 0.0, 0.0, 0.0, 0.0, 0.0, 0.0, 0.0, 0.0, 0.0, 0.0, 0.0, 0.0, 0.0, 0.0, 0.0, 0.0, 0.0, 0.0, 0.0, 0.0, 0.0, 0.0, 0.0, 0.0, 0.0, 0.0, 0.0, 0.0, 0.0, 0.0, 0.0, 0.0, 0.0, 0.0, 0.0, 0.0, 0.0, 0.0, 0.0, 0.0, 0.0, 0.0, 0.0, 0.0, 0.0, 0.0, 0.0, 0.0, 0.0, 0.0, 0.0, 0.0, 0.0, 0.0, 0.0, 0.0, 0.0, 0.0, 0.0, 0.0, 0.0, 0.0, 0.0, 0.0, 0.0, 0.0, 0.0, 0.0, 0.0, 0.0, 0.0, 0.0, 0.0, 0.0, 0.0, 0.0, 0.0, 0.0, 0.0, 0.0, 0.0, 0.0, 0.0, 0.0, 0.0, 0.0, 0.0, 0.0, 0.0, 0.0, 0.0, 0.0, 0.0, 0.0, 0.0, 0.0, 0.0, 0.0, 0.0, 0.0, 0.0, 0.0, 0.0, 0.0, 0.0, 0.0, 0.0, 0.0, 0.0, 0.0, 0.0, 0.0, 0.0, 0.0, 0.0, 0.0, 0.0, 0.0, 0.0, 0.0, 0.0, 0.0, 0.0, 0.0, 0.0, 0.0, 0.0, 0.0, 0.0, 0.0, 0.0, 0.0, 0.0, 0.0])
me_curve_001.materials.append(mat_svgmat_001)
me_curve_001.auto_texspace = False
me_curve_001.update()

# ---- objects
ob_light = bpy.data.objects.new('Light', light_light)
ob_camera = bpy.data.objects.new('Camera', cam_camera)
ob_curve = bpy.data.objects.new('Curve', me_curve)
ob_curve_001 = bpy.data.objects.new('Curve.001', me_curve_001)

# ---- transforms, parenting, visibility, modifiers, constraints
ob_light.location = (4.076, 1.005, 5.904)
ob_light.rotation_euler = (0.6503, 0.05522, 1.866)
ob_light.lock_rotations_4d = False
ob_light.empty_display_type = 'ARROWS'
ob_light.color = (0.0, 0.0, 0.0, 0.0)
ob_light.lineart.crease_threshold = 0.0
ob_camera.location = (4.729, -9.705, 3.207)
ob_camera.rotation_euler = (1.277, 8.885e-07, 0.4519)
ob_camera.lock_rotations_4d = False
ob_camera.empty_display_type = 'ARROWS'
ob_camera.color = (0.0, 0.0, 0.0, 0.0)
ob_camera.display_type = 'WIRE'
ob_camera.lineart.crease_threshold = 0.0
ob_curve.location = (0.0, -17.69, 0.0)
ob_curve.scale = (73.39, 73.31, 1.0)
ob_curve_001.location = (0.0, -17.69, -0.1)
ob_curve_001.scale = (73.39, 73.31, 1.0)

# ---- collection membership
col_collection.objects.link(ob_light)
col_collection.objects.link(ob_camera)
col_wall_svg.objects.link(ob_curve)
col_floor_svg.objects.link(ob_curve_001)

# ---- scene / render settings (as saved in the file)
scene.camera = ob_camera
scene.frame_start = 1; scene.frame_end = 250; scene.frame_set(35)
scene.render.engine = 'BLENDER_EEVEE_NEXT'
scene.cycles.sampling_pattern = 'TABULATED_SOBOL'
scene.view_settings.view_transform = 'Filmic'
bpy.context.view_layer.update()
